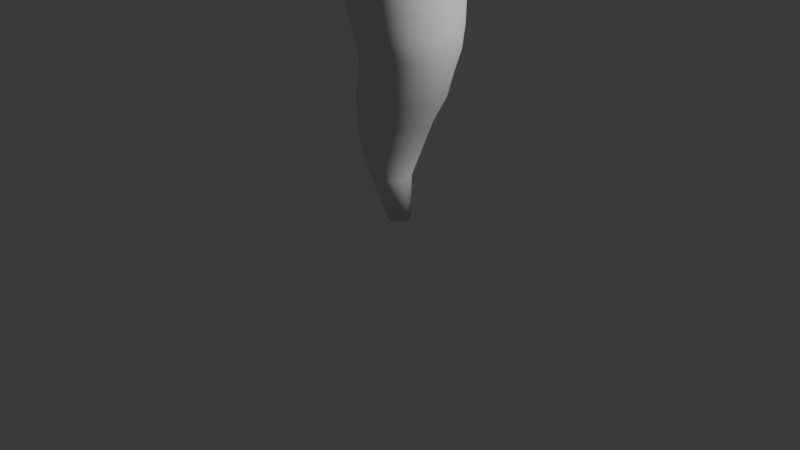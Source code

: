 # Source: tornado3D_1.blend  (saved by Blender 4.0.36; exported with 4.5.12 LTS)
import bpy
from mathutils import Matrix  # noqa: F401  (used for matrix-valued properties, if any)

bpy.ops.wm.read_factory_settings(use_empty=True)
scene = bpy.context.scene
scene.name = 'Scene'

# ---- collections
col_collection = bpy.data.collections.new('Collection'); scene.collection.children.link(col_collection)

# ---- world
world_world = bpy.data.worlds.new('World'); scene.world = world_world
world_world.use_nodes = True; world_world.node_tree.nodes.clear()
_N = world_world.node_tree.nodes; _L = world_world.node_tree.links
n0 = _N.new('ShaderNodeOutputWorld'); n0.name = 'World Output'; n0.location = (300, 300)
n1 = _N.new('ShaderNodeBackground'); n1.name = 'Background'; n1.location = (10, 300)
n1.inputs[0].default_value = (0.05088, 0.05088, 0.05088, 1.0)
_L.new(n1.outputs[0], n0.inputs[0])
n0.is_active_output = True
world_world.color = (0.05088, 0.05088, 0.05088)
world_world.use_sun_shadow = False
world_world.sun_shadow_jitter_overblur = 0.0

# ---- cameras
cam_camera = bpy.data.cameras.new('Camera')
cam_camera.clip_end = 100.0
cam_camera.ortho_scale = 7.314

# ---- lights
light_light = bpy.data.lights.new('Light', 'POINT')
light_light.transmission_factor = 0.0
light_light.use_soft_falloff = False
light_light.energy = 1000.0
light_light.shadow_soft_size = 0.1
light_light.shadow_maximum_resolution = 0.006
light_light.use_absolute_resolution = True

# ---- meshes
me_tornadobody = bpy.data.meshes.new('TornadoBody')
me_tornadobody.from_pydata([(4.132e-08, 0.1163, 0.01914), (-1.133e-08, 2.181, 6.57), (0.02269, 0.1141, 0.01914), (0.4255, 2.139, 6.57), (0.04451, 0.1075, 0.01914), (0.8347, 2.015, 6.57), (0.06462, 0.09672, 0.01914), (1.212, 1.814, 6.57), (0.08225, 0.08225, 0.01914), (1.542, 1.542, 6.57), (0.09672, 0.06462, 0.01914), (1.814, 1.212, 6.57), (0.1075, 0.04451, 0.01914), (2.015, 0.8347, 6.57), (0.1141, 0.02269, 0.01914), (2.139, 0.4255, 6.57), (0.1163, 2.328e-08, 0.01914), (2.181, -1.76e-08, 6.57), (0.1141, -0.02269, 0.01914), (2.139, -0.4255, 6.57), (0.1075, -0.04451, 0.01914), (2.015, -0.8347, 6.57), (0.09672, -0.06462, 0.01914), (1.814, -1.212, 6.57), (0.08225, -0.08225, 0.01914), (1.542, -1.542, 6.57), (0.06462, -0.09672, 0.01914), (1.212, -1.814, 6.57), (0.04451, -0.1075, 0.01914), (0.8347, -2.015, 6.57), (0.02269, -0.1141, 0.01914), (0.4255, -2.139, 6.57), (4.132e-08, -0.1163, 0.01914), (-1.133e-08, -2.181, 6.57), (-0.02269, -0.1141, 0.01914), (-0.4255, -2.139, 6.57), (-0.04451, -0.1075, 0.01914), (-0.8347, -2.015, 6.57), (-0.06462, -0.09672, 0.01914), (-1.212, -1.814, 6.57), (-0.08225, -0.08225, 0.01914), (-1.542, -1.542, 6.57), (-0.09672, -0.06462, 0.01914), (-1.814, -1.212, 6.57), (-0.1075, -0.04451, 0.01914), (-2.015, -0.8347, 6.57), (-0.1141, -0.02269, 0.01914), (-2.139, -0.4255, 6.57), (-0.1163, 2.328e-08, 0.01914), (-2.181, -1.76e-08, 6.57), (-0.1141, 0.02269, 0.01914), (-2.139, 0.4255, 6.57), (-0.1075, 0.04451, 0.01914), (-2.015, 0.8347, 6.57), (-0.09672, 0.06462, 0.01914), (-1.814, 1.212, 6.57), (-0.08225, 0.08225, 0.01914), (-1.542, 1.542, 6.57), (-0.06462, 0.09672, 0.01914), (-1.212, 1.814, 6.57), (-0.04451, 0.1075, 0.01914), (-0.8347, 2.015, 6.57), (-0.02269, 0.1141, 0.01914), (-0.4255, 2.139, 6.57), (0.1227, 0.5285, 2.049), (-0.1125, 0.7936, 3.704), (0.03902, 1.298, 5.137), (0.2923, 1.273, 5.137), (0.0423, 0.7783, 3.704), (0.2258, 0.5184, 2.049), (0.5358, 1.199, 5.137), (0.1912, 0.7331, 3.704), (0.3249, 0.4883, 2.049), (0.7602, 1.079, 5.137), (0.3284, 0.6598, 3.704), (0.4163, 0.4395, 2.049), (0.9569, 0.9179, 5.137), (0.4486, 0.5611, 3.704), (0.4964, 0.3737, 2.049), (1.118, 0.7212, 5.137), (0.5473, 0.4409, 3.704), (0.5621, 0.2936, 2.049), (1.238, 0.4968, 5.137), (0.6206, 0.3037, 3.704), (0.611, 0.2023, 2.049), (1.312, 0.2532, 5.137), (0.6658, 0.1548, 3.704), (0.6411, 0.1031, 2.049), (1.337, -4.442e-09, 5.137), (0.681, 3.185e-09, 3.704), (0.6512, 1.211e-09, 2.049), (1.312, -0.2532, 5.137), (0.6658, -0.1548, 3.704), (0.6411, -0.1031, 2.049), (1.238, -0.4968, 5.137), (0.6206, -0.3037, 3.704), (0.611, -0.2023, 2.049), (1.118, -0.7212, 5.137), (0.5473, -0.4409, 3.704), (0.5621, -0.2936, 2.049), (0.9569, -0.9179, 5.137), (0.4486, -0.5611, 3.704), (0.4964, -0.3737, 2.049), (0.7602, -1.079, 5.137), (0.3284, -0.6598, 3.704), (0.4163, -0.4395, 2.049), (0.5358, -1.199, 5.137), (0.1912, -0.7331, 3.704), (0.3249, -0.4883, 2.049), (0.2923, -1.273, 5.137), (0.0423, -0.7783, 3.704), (0.2258, -0.5184, 2.049), (0.03902, -1.298, 5.137), (-0.1125, -0.7936, 3.704), (0.1227, -0.5285, 2.049), (-0.2142, -1.273, 5.137), (-0.2673, -0.7783, 3.704), (0.01958, -0.5184, 2.049), (-0.4577, -1.199, 5.137), (-0.4162, -0.7331, 3.704), (-0.07957, -0.4883, 2.049), (-0.6822, -1.079, 5.137), (-0.5534, -0.6598, 3.704), (-0.1709, -0.4395, 2.049), (-0.8789, -0.9179, 5.137), (-0.6736, -0.5611, 3.704), (-0.251, -0.3737, 2.049), (-1.04, -0.7212, 5.137), (-0.7723, -0.4409, 3.704), (-0.3168, -0.2936, 2.049), (-1.16, -0.4968, 5.137), (-0.8457, -0.3037, 3.704), (-0.3656, -0.2023, 2.049), (-1.234, -0.2532, 5.137), (-0.8908, -0.1548, 3.704), (-0.3957, -0.1031, 2.049), (-1.259, -4.442e-09, 5.137), (-0.9061, 3.185e-09, 3.704), (-0.4058, 1.211e-09, 2.049), (-1.234, 0.2532, 5.137), (-0.8908, 0.1548, 3.704), (-0.3957, 0.1031, 2.049), (-1.16, 0.4968, 5.137), (-0.8457, 0.3037, 3.704), (-0.3656, 0.2023, 2.049), (-1.04, 0.7212, 5.137), (-0.7723, 0.4409, 3.704), (-0.3168, 0.2936, 2.049), (-0.8789, 0.9179, 5.137), (-0.6736, 0.5611, 3.704), (-0.251, 0.3737, 2.049), (-0.6822, 1.079, 5.137), (-0.5534, 0.6598, 3.704), (-0.1709, 0.4395, 2.049), (-0.4577, 1.199, 5.137), (-0.4162, 0.7331, 3.704), (-0.07957, 0.4883, 2.049), (-0.2142, 1.273, 5.137), (-0.2673, 0.7783, 3.704), (0.01958, 0.5184, 2.049), (0.02275, 0.3691, 1.081), (0.09335, 0.3477, 1.081), (0.1584, 0.3129, 1.081), (0.2155, 0.2661, 1.081), (0.2623, 0.2091, 1.081), (0.297, 0.144, 1.081), (0.3185, 0.07343, 1.081), (0.3257, -3.509e-08, 1.081), (0.3185, -0.07343, 1.081), (0.297, -0.144, 1.081), (0.2623, -0.2091, 1.081), (0.2155, -0.2661, 1.081), (0.1584, -0.3129, 1.081), (0.09335, -0.3477, 1.081), (0.02275, -0.3691, 1.081), (-0.05068, -0.3764, 1.081), (-0.1241, -0.3691, 1.081), (-0.1947, -0.3477, 1.081), (-0.2598, -0.3129, 1.081), (-0.3168, -0.2661, 1.081), (-0.3636, -0.2091, 1.081), (-0.3984, -0.144, 1.081), (-0.4198, -0.07343, 1.081), (-0.427, -3.509e-08, 1.081), (-0.4198, 0.07343, 1.081), (-0.3984, 0.144, 1.081), (-0.3636, 0.2091, 1.081), (-0.3168, 0.2661, 1.081), (-0.2598, 0.3129, 1.081), (-0.1947, 0.3477, 1.081), (-0.1241, 0.3691, 1.081), (-0.05068, 0.3764, 1.081), (0.1119, 0.4502, 1.621), (0.1997, 0.4416, 1.621), (0.2842, 0.416, 1.621), (0.362, 0.3744, 1.621), (0.4302, 0.3184, 1.621), (0.4862, 0.2501, 1.621), (0.5278, 0.1723, 1.621), (0.5534, 0.08784, 1.621), (0.5621, -5.138e-09, 1.621), (0.5534, -0.08784, 1.621), (0.5278, -0.1723, 1.621), (0.4862, -0.2501, 1.621), (0.4302, -0.3184, 1.621), (0.362, -0.3744, 1.621), (0.2842, -0.416, 1.621), (0.1997, -0.4416, 1.621), (0.1119, -0.4502, 1.621), (0.02401, -0.4416, 1.621), (-0.06045, -0.416, 1.621), (-0.1383, -0.3744, 1.621), (-0.2065, -0.3184, 1.621), (-0.2625, -0.2501, 1.621), (-0.3041, -0.1723, 1.621), (-0.3297, -0.08784, 1.621), (-0.3384, -5.138e-09, 1.621), (-0.3297, 0.08784, 1.621), (-0.3041, 0.1723, 1.621), (-0.2625, 0.2501, 1.621), (-0.2065, 0.3184, 1.621), (-0.1383, 0.3744, 1.621), (-0.06045, 0.416, 1.621), (0.02401, 0.4416, 1.621), (0.003498, 0.6677, 2.869), (0.1338, 0.6549, 2.869), (0.259, 0.6169, 2.869), (0.3745, 0.5552, 2.869), (0.4756, 0.4721, 2.869), (0.5587, 0.371, 2.869), (0.6204, 0.2555, 2.869), (0.6584, 0.1303, 2.869), (0.6712, -4.582e-10, 2.869), (0.6584, -0.1303, 2.869), (0.6204, -0.2555, 2.869), (0.5587, -0.371, 2.869), (0.4756, -0.4721, 2.869), (0.3745, -0.5552, 2.869), (0.259, -0.6169, 2.869), (0.1338, -0.6549, 2.869), (0.003498, -0.6677, 2.869), (-0.1268, -0.6549, 2.869), (-0.252, -0.6169, 2.869), (-0.3675, -0.5552, 2.869), (-0.4686, -0.4721, 2.869), (-0.5517, -0.371, 2.869), (-0.6134, -0.2555, 2.869), (-0.6514, -0.1303, 2.869), (-0.6642, -4.582e-10, 2.869), (-0.6514, 0.1303, 2.869), (-0.6134, 0.2555, 2.869), (-0.5517, 0.371, 2.869), (-0.4686, 0.4721, 2.869), (-0.3675, 0.5552, 2.869), (-0.252, 0.6169, 2.869), (-0.1268, 0.6549, 2.869), (-0.1125, 0.9289, 4.421), (0.06871, 0.9111, 4.421), (0.243, 0.8582, 4.421), (0.4036, 0.7724, 4.421), (0.5443, 0.6569, 4.421), (0.6599, 0.5161, 4.421), (0.7457, 0.3555, 4.421), (0.7986, 0.1812, 4.421), (0.8164, 2.122e-09, 4.421), (0.7986, -0.1812, 4.421), (0.7457, -0.3555, 4.421), (0.6599, -0.5161, 4.421), (0.5443, -0.6569, 4.421), (0.4036, -0.7724, 4.421), (0.243, -0.8582, 4.421), (0.06871, -0.9111, 4.421), (-0.1125, -0.9289, 4.421), (-0.2937, -0.9111, 4.421), (-0.468, -0.8582, 4.421), (-0.6286, -0.7724, 4.421), (-0.7694, -0.6569, 4.421), (-0.8849, -0.5161, 4.421), (-0.9707, -0.3555, 4.421), (-1.024, -0.1812, 4.421), (-1.041, 2.122e-09, 4.421), (-1.024, 0.1812, 4.421), (-0.9707, 0.3555, 4.421), (-0.8849, 0.5161, 4.421), (-0.7694, 0.6569, 4.421), (-0.6286, 0.7724, 4.421), (-0.468, 0.8582, 4.421), (-0.2937, 0.9111, 4.421), (3.643e-09, 1.061, 4.779), (0.207, 1.041, 4.779), (0.4061, 0.9803, 4.779), (0.5895, 0.8823, 4.779), (0.7503, 0.7503, 4.779), (0.8823, 0.5895, 4.779), (0.9803, 0.4061, 4.779), (1.041, 0.207, 4.779), (1.061, -2.085e-09, 4.779), (1.041, -0.207, 4.779), (0.9803, -0.4061, 4.779), (0.8823, -0.5895, 4.779), (0.7503, -0.7503, 4.779), (0.5895, -0.8823, 4.779), (0.4061, -0.9803, 4.779), (0.207, -1.041, 4.779), (3.643e-09, -1.061, 4.779), (-0.207, -1.041, 4.779), (-0.4061, -0.9803, 4.779), (-0.5895, -0.8823, 4.779), (-0.7503, -0.7503, 4.779), (-0.8823, -0.5895, 4.779), (-0.9803, -0.4061, 4.779), (-1.041, -0.207, 4.779), (-1.061, -2.085e-09, 4.779), (-1.041, 0.207, 4.779), (-0.9803, 0.4061, 4.779), (-0.8823, 0.5895, 4.779), (-0.7503, 0.7503, 4.779), (-0.5895, 0.8823, 4.779), (-0.4061, 0.9803, 4.779), (-0.207, 1.041, 4.779), (0.0211, 0.8079, 4.062), (0.1756, 0.761, 4.062), (0.318, 0.6849, 4.062), (0.4429, 0.5825, 4.062), (0.5453, 0.4576, 4.062), (0.6214, 0.3152, 4.062), (0.6683, 0.1607, 4.062), (0.6841, 1.766e-09, 4.062), (0.6683, -0.1607, 4.062), (0.6214, -0.3152, 4.062), (0.5453, -0.4576, 4.062), (0.4429, -0.5825, 4.062), (0.318, -0.6849, 4.062), (0.1756, -0.761, 4.062), (0.0211, -0.8079, 4.062), (-0.1396, -0.8237, 4.062), (-0.3003, -0.8079, 4.062), (-0.4548, -0.761, 4.062), (-0.5972, -0.6849, 4.062), (-0.7221, -0.5825, 4.062), (-0.8245, -0.4576, 4.062), (-0.9006, -0.3152, 4.062), (-0.9475, -0.1607, 4.062), (-0.9633, 1.766e-09, 4.062), (-0.9475, 0.1607, 4.062), (-0.9006, 0.3152, 4.062), (-0.8245, 0.4576, 4.062), (-0.7221, 0.5825, 4.062), (-0.5972, 0.6849, 4.062), (-0.4548, 0.761, 4.062), (-0.3003, 0.8079, 4.062), (-0.1396, 0.8237, 4.062), (-0.04063, 0.7234, 3.346), (0.1005, 0.7095, 3.346), (0.2362, 0.6683, 3.346), (0.3613, 0.6015, 3.346), (0.4709, 0.5115, 3.346), (0.5608, 0.4019, 3.346), (0.6277, 0.2768, 3.346), (0.6689, 0.1411, 3.346), (0.6828, 3.286e-09, 3.346), (0.6689, -0.1411, 3.346), (0.6277, -0.2768, 3.346), (0.5608, -0.4019, 3.346), (0.4709, -0.5115, 3.346), (0.3613, -0.6015, 3.346), (0.2362, -0.6683, 3.346), (0.1005, -0.7095, 3.346), (-0.04063, -0.7234, 3.346), (-0.1818, -0.7095, 3.346), (-0.3175, -0.6683, 3.346), (-0.4425, -0.6015, 3.346), (-0.5521, -0.5115, 3.346), (-0.6421, -0.4019, 3.346), (-0.709, -0.2768, 3.346), (-0.7501, -0.1411, 3.346), (-0.764, 3.286e-09, 3.346), (-0.7501, 0.1411, 3.346), (-0.709, 0.2768, 3.346), (-0.6421, 0.4019, 3.346), (-0.5521, 0.5115, 3.346), (-0.4425, 0.6015, 3.346), (-0.3175, 0.6683, 3.346), (-0.1818, 0.7095, 3.346), (0.1701, 0.5759, 2.439), (0.2802, 0.5425, 2.439), (0.3817, 0.4882, 2.439), (0.4707, 0.4152, 2.439), (0.5437, 0.3262, 2.439), (0.598, 0.2247, 2.439), (0.6314, 0.1145, 2.439), (0.6427, 1.334e-09, 2.439), (0.6314, -0.1145, 2.439), (0.598, -0.2247, 2.439), (0.5437, -0.3262, 2.439), (0.4707, -0.4152, 2.439), (0.3817, -0.4882, 2.439), (0.2802, -0.5425, 2.439), (0.1701, -0.5759, 2.439), (0.05551, -0.5871, 2.439), (-0.05904, -0.5759, 2.439), (-0.1692, -0.5425, 2.439), (-0.2707, -0.4882, 2.439), (-0.3597, -0.4152, 2.439), (-0.4327, -0.3262, 2.439), (-0.4869, -0.2247, 2.439), (-0.5204, -0.1145, 2.439), (-0.5316, 1.334e-09, 2.439), (-0.5204, 0.1145, 2.439), (-0.4869, 0.2247, 2.439), (-0.4327, 0.3262, 2.439), (-0.3597, 0.4152, 2.439), (-0.2707, 0.4882, 2.439), (-0.1692, 0.5425, 2.439), (-0.05904, 0.5759, 2.439), (0.05551, 0.5871, 2.439), (0.07349, 1.691, 5.853), (0.4034, 1.659, 5.853), (0.7207, 1.562, 5.853), (1.013, 1.406, 5.853), (1.269, 1.196, 5.853), (1.48, 0.9396, 5.853), (1.636, 0.6472, 5.853), (1.732, 0.3299, 5.853), (1.765, -1.454e-08, 5.853), (1.732, -0.3299, 5.853), (1.636, -0.6472, 5.853), (1.48, -0.9396, 5.853), (1.269, -1.196, 5.853), (1.013, -1.406, 5.853), (0.7207, -1.562, 5.853), (0.4034, -1.659, 5.853), (0.07349, -1.691, 5.853), (-0.2564, -1.659, 5.853), (-0.5737, -1.562, 5.853), (-0.8661, -1.406, 5.853), (-1.122, -1.196, 5.853), (-1.333, -0.9396, 5.853), (-1.489, -0.6472, 5.853), (-1.585, -0.3299, 5.853), (-1.618, -1.454e-08, 5.853), (-1.585, 0.3299, 5.853), (-1.489, 0.6472, 5.853), (-1.333, 0.9396, 5.853), (-1.122, 1.196, 5.853), (-0.8661, 1.406, 5.853), (-0.5737, 1.562, 5.853), (-0.2564, 1.659, 5.853), (0.122, 0.4324, 1.351), (0.2047, 0.4073, 1.351), (0.2809, 0.3666, 1.351), (0.3477, 0.3117, 1.351), (0.4026, 0.2449, 1.351), (0.4433, 0.1687, 1.351), (0.4684, 0.08601, 1.351), (0.4769, -2.026e-08, 1.351), (0.4684, -0.08601, 1.351), (0.4433, -0.1687, 1.351), (0.4026, -0.2449, 1.351), (0.3477, -0.3117, 1.351), (0.2809, -0.3666, 1.351), (0.2047, -0.4073, 1.351), (0.122, -0.4324, 1.351), (0.036, -0.4409, 1.351), (-0.05, -0.4324, 1.351), (-0.1327, -0.4073, 1.351), (-0.2089, -0.3666, 1.351), (-0.2757, -0.3117, 1.351), (-0.3306, -0.2449, 1.351), (-0.3713, -0.1687, 1.351), (-0.3964, -0.08601, 1.351), (-0.4049, -2.026e-08, 1.351), (-0.3964, 0.08601, 1.351), (-0.3713, 0.1687, 1.351), (-0.3306, 0.2449, 1.351), (-0.2757, 0.3117, 1.351), (-0.2089, 0.3666, 1.351), (-0.1327, 0.4073, 1.351), (-0.05, 0.4324, 1.351), (0.036, 0.4409, 1.351), (0.1421, 0.4896, 1.835), (0.2376, 0.4802, 1.835), (0.3295, 0.4523, 1.835), (0.4141, 0.4071, 1.835), (0.4883, 0.3462, 1.835), (0.5492, 0.272, 1.835), (0.5944, 0.1874, 1.835), (0.6223, 0.09551, 1.835), (0.6317, -1.729e-09, 1.835), (0.6223, -0.09551, 1.835), (0.5944, -0.1874, 1.835), (0.5492, -0.272, 1.835), (0.4883, -0.3462, 1.835), (0.4141, -0.4071, 1.835), (0.3295, -0.4523, 1.835), (0.2376, -0.4802, 1.835), (0.1421, -0.4896, 1.835), (0.04659, -0.4802, 1.835), (-0.04525, -0.4523, 1.835), (-0.1299, -0.4071, 1.835), (-0.2041, -0.3462, 1.835), (-0.265, -0.272, 1.835), (-0.3102, -0.1874, 1.835), (-0.3381, -0.09551, 1.835), (-0.3475, -1.729e-09, 1.835), (-0.3381, 0.09551, 1.835), (-0.3102, 0.1874, 1.835), (-0.265, 0.272, 1.835), (-0.2041, 0.3462, 1.835), (-0.1299, 0.4071, 1.835), (-0.04525, 0.4523, 1.835), (0.04659, 0.4802, 1.835), (-0.075, 0.2046, 0.4633), (-0.03587, 0.1927, 0.4633), (0.000193, 0.1734, 0.4633), (0.0318, 0.1475, 0.4633), (0.05774, 0.1159, 0.4633), (0.07702, 0.07982, 0.4633), (0.08889, 0.04069, 0.4633), (0.09289, -1.027e-08, 0.4633), (0.08889, -0.04069, 0.4633), (0.07702, -0.07982, 0.4633), (0.05774, -0.1159, 0.4633), (0.0318, -0.1475, 0.4633), (0.000193, -0.1734, 0.4633), (-0.03587, -0.1927, 0.4633), (-0.075, -0.2046, 0.4633), (-0.1157, -0.2086, 0.4633), (-0.1564, -0.2046, 0.4633), (-0.1955, -0.1927, 0.4633), (-0.2316, -0.1734, 0.4633), (-0.2632, -0.1475, 0.4633), (-0.2891, -0.1159, 0.4633), (-0.3084, -0.07982, 0.4633), (-0.3203, -0.04069, 0.4633), (-0.3243, -1.027e-08, 0.4633), (-0.3203, 0.04069, 0.4633), (-0.3084, 0.07982, 0.4633), (-0.2891, 0.1159, 0.4633), (-0.2632, 0.1475, 0.4633), (-0.2316, 0.1734, 0.4633), (-0.1955, 0.1927, 0.4633), (-0.1564, 0.2046, 0.4633), (-0.1157, 0.2086, 0.4633), (-0.09402, 0.3198, 0.8253), (-0.03164, 0.3136, 0.8253), (0.02835, 0.2954, 0.8253), (0.08363, 0.2659, 0.8253), (0.1321, 0.2261, 0.8253), (0.1719, 0.1776, 0.8253), (0.2014, 0.1224, 0.8253), (0.2196, 0.06238, 0.8253), (0.2257, -2.171e-08, 0.8253), (0.2196, -0.06238, 0.8253), (0.2014, -0.1224, 0.8253), (0.1719, -0.1776, 0.8253), (0.1321, -0.2261, 0.8253), (0.08363, -0.2659, 0.8253), (0.02835, -0.2954, 0.8253), (-0.03164, -0.3136, 0.8253), (-0.09402, -0.3198, 0.8253), (-0.1564, -0.3136, 0.8253), (-0.2164, -0.2954, 0.8253), (-0.2717, -0.2659, 0.8253), (-0.3201, -0.2261, 0.8253), (-0.3599, -0.1776, 0.8253), (-0.3894, -0.1224, 0.8253), (-0.4076, -0.06238, 0.8253), (-0.4138, -2.171e-08, 0.8253), (-0.4076, 0.06238, 0.8253), (-0.3894, 0.1224, 0.8253), (-0.3599, 0.1776, 0.8253), (-0.3201, 0.2261, 0.8253), (-0.2717, 0.2659, 0.8253), (-0.2164, 0.2954, 0.8253), (-0.1564, 0.3136, 0.8253)], [], [(416, 1, 3, 417), (417, 3, 5, 418), (418, 5, 7, 419), (419, 7, 9, 420), (420, 9, 11, 421), (421, 11, 13, 422), (422, 13, 15, 423), (423, 15, 17, 424), (424, 17, 19, 425), (425, 19, 21, 426), (426, 21, 23, 427), (427, 23, 25, 428), (428, 25, 27, 429), (429, 27, 29, 430), (430, 29, 31, 431), (431, 31, 33, 432), (432, 33, 35, 433), (433, 35, 37, 434), (434, 37, 39, 435), (435, 39, 41, 436), (436, 41, 43, 437), (437, 43, 45, 438), (438, 45, 47, 439), (439, 47, 49, 440), (440, 49, 51, 441), (441, 51, 53, 442), (442, 53, 55, 443), (443, 55, 57, 444), (444, 57, 59, 445), (445, 59, 61, 446), (446, 61, 63, 447), (447, 63, 1, 416), (511, 159, 64, 480), (383, 158, 65, 352), (319, 157, 66, 288), (510, 156, 159, 511), (382, 155, 158, 383), (318, 154, 157, 319), (509, 153, 156, 510), (381, 152, 155, 382), (317, 151, 154, 318), (508, 150, 153, 509), (380, 149, 152, 381), (316, 148, 151, 317), (507, 147, 150, 508), (379, 146, 149, 380), (315, 145, 148, 316), (506, 144, 147, 507), (378, 143, 146, 379), (314, 142, 145, 315), (505, 141, 144, 506), (377, 140, 143, 378), (313, 139, 142, 314), (504, 138, 141, 505), (376, 137, 140, 377), (312, 136, 139, 313), (503, 135, 138, 504), (375, 134, 137, 376), (311, 133, 136, 312), (502, 132, 135, 503), (374, 131, 134, 375), (310, 130, 133, 311), (501, 129, 132, 502), (373, 128, 131, 374), (309, 127, 130, 310), (500, 126, 129, 501), (372, 125, 128, 373), (308, 124, 127, 309), (499, 123, 126, 500), (371, 122, 125, 372), (307, 121, 124, 308), (498, 120, 123, 499), (370, 119, 122, 371), (306, 118, 121, 307), (497, 117, 120, 498), (369, 116, 119, 370), (305, 115, 118, 306), (496, 114, 117, 497), (368, 113, 116, 369), (304, 112, 115, 305), (495, 111, 114, 496), (367, 110, 113, 368), (303, 109, 112, 304), (494, 108, 111, 495), (366, 107, 110, 367), (302, 106, 109, 303), (493, 105, 108, 494), (365, 104, 107, 366), (301, 103, 106, 302), (492, 102, 105, 493), (364, 101, 104, 365), (300, 100, 103, 301), (491, 99, 102, 492), (363, 98, 101, 364), (299, 97, 100, 300), (490, 96, 99, 491), (362, 95, 98, 363), (298, 94, 97, 299), (489, 93, 96, 490), (361, 92, 95, 362), (297, 91, 94, 298), (488, 90, 93, 489), (360, 89, 92, 361), (296, 88, 91, 297), (487, 87, 90, 488), (359, 86, 89, 360), (295, 85, 88, 296), (486, 84, 87, 487), (358, 83, 86, 359), (294, 82, 85, 295), (485, 81, 84, 486), (357, 80, 83, 358), (293, 79, 82, 294), (484, 78, 81, 485), (356, 77, 80, 357), (292, 76, 79, 293), (483, 75, 78, 484), (355, 74, 77, 356), (291, 73, 76, 292), (482, 72, 75, 483), (354, 71, 74, 355), (290, 70, 73, 291), (481, 69, 72, 482), (353, 68, 71, 354), (289, 67, 70, 290), (480, 64, 69, 481), (352, 65, 68, 353), (288, 66, 67, 289), (544, 191, 160, 545), (545, 160, 161, 546), (546, 161, 162, 547), (547, 162, 163, 548), (548, 163, 164, 549), (549, 164, 165, 550), (550, 165, 166, 551), (551, 166, 167, 552), (552, 167, 168, 553), (553, 168, 169, 554), (554, 169, 170, 555), (555, 170, 171, 556), (556, 171, 172, 557), (557, 172, 173, 558), (558, 173, 174, 559), (559, 174, 175, 560), (560, 175, 176, 561), (561, 176, 177, 562), (562, 177, 178, 563), (563, 178, 179, 564), (564, 179, 180, 565), (565, 180, 181, 566), (566, 181, 182, 567), (567, 182, 183, 568), (568, 183, 184, 569), (569, 184, 185, 570), (570, 185, 186, 571), (571, 186, 187, 572), (572, 187, 188, 573), (573, 188, 189, 574), (574, 189, 190, 575), (575, 190, 191, 544), (479, 192, 193, 448), (448, 193, 194, 449), (449, 194, 195, 450), (450, 195, 196, 451), (451, 196, 197, 452), (452, 197, 198, 453), (453, 198, 199, 454), (454, 199, 200, 455), (455, 200, 201, 456), (456, 201, 202, 457), (457, 202, 203, 458), (458, 203, 204, 459), (459, 204, 205, 460), (460, 205, 206, 461), (461, 206, 207, 462), (462, 207, 208, 463), (463, 208, 209, 464), (464, 209, 210, 465), (465, 210, 211, 466), (466, 211, 212, 467), (467, 212, 213, 468), (468, 213, 214, 469), (469, 214, 215, 470), (470, 215, 216, 471), (471, 216, 217, 472), (472, 217, 218, 473), (473, 218, 219, 474), (474, 219, 220, 475), (475, 220, 221, 476), (476, 221, 222, 477), (477, 222, 223, 478), (478, 223, 192, 479), (415, 224, 225, 384), (384, 225, 226, 385), (385, 226, 227, 386), (386, 227, 228, 387), (387, 228, 229, 388), (388, 229, 230, 389), (389, 230, 231, 390), (390, 231, 232, 391), (391, 232, 233, 392), (392, 233, 234, 393), (393, 234, 235, 394), (394, 235, 236, 395), (395, 236, 237, 396), (396, 237, 238, 397), (397, 238, 239, 398), (398, 239, 240, 399), (399, 240, 241, 400), (400, 241, 242, 401), (401, 242, 243, 402), (402, 243, 244, 403), (403, 244, 245, 404), (404, 245, 246, 405), (405, 246, 247, 406), (406, 247, 248, 407), (407, 248, 249, 408), (408, 249, 250, 409), (409, 250, 251, 410), (410, 251, 252, 411), (411, 252, 253, 412), (412, 253, 254, 413), (413, 254, 255, 414), (414, 255, 224, 415), (351, 256, 257, 320), (320, 257, 258, 321), (321, 258, 259, 322), (322, 259, 260, 323), (323, 260, 261, 324), (324, 261, 262, 325), (325, 262, 263, 326), (326, 263, 264, 327), (327, 264, 265, 328), (328, 265, 266, 329), (329, 266, 267, 330), (330, 267, 268, 331), (331, 268, 269, 332), (332, 269, 270, 333), (333, 270, 271, 334), (334, 271, 272, 335), (335, 272, 273, 336), (336, 273, 274, 337), (337, 274, 275, 338), (338, 275, 276, 339), (339, 276, 277, 340), (340, 277, 278, 341), (341, 278, 279, 342), (342, 279, 280, 343), (343, 280, 281, 344), (344, 281, 282, 345), (345, 282, 283, 346), (346, 283, 284, 347), (347, 284, 285, 348), (348, 285, 286, 349), (349, 286, 287, 350), (350, 287, 256, 351), (256, 288, 289, 257), (257, 289, 290, 258), (258, 290, 291, 259), (259, 291, 292, 260), (260, 292, 293, 261), (261, 293, 294, 262), (262, 294, 295, 263), (263, 295, 296, 264), (264, 296, 297, 265), (265, 297, 298, 266), (266, 298, 299, 267), (267, 299, 300, 268), (268, 300, 301, 269), (269, 301, 302, 270), (270, 302, 303, 271), (271, 303, 304, 272), (272, 304, 305, 273), (273, 305, 306, 274), (274, 306, 307, 275), (275, 307, 308, 276), (276, 308, 309, 277), (277, 309, 310, 278), (278, 310, 311, 279), (279, 311, 312, 280), (280, 312, 313, 281), (281, 313, 314, 282), (282, 314, 315, 283), (283, 315, 316, 284), (284, 316, 317, 285), (285, 317, 318, 286), (286, 318, 319, 287), (287, 319, 288, 256), (158, 350, 351, 65), (155, 349, 350, 158), (152, 348, 349, 155), (149, 347, 348, 152), (146, 346, 347, 149), (143, 345, 346, 146), (140, 344, 345, 143), (137, 343, 344, 140), (134, 342, 343, 137), (131, 341, 342, 134), (128, 340, 341, 131), (125, 339, 340, 128), (122, 338, 339, 125), (119, 337, 338, 122), (116, 336, 337, 119), (113, 335, 336, 116), (110, 334, 335, 113), (107, 333, 334, 110), (104, 332, 333, 107), (101, 331, 332, 104), (98, 330, 331, 101), (95, 329, 330, 98), (92, 328, 329, 95), (89, 327, 328, 92), (86, 326, 327, 89), (83, 325, 326, 86), (80, 324, 325, 83), (77, 323, 324, 80), (74, 322, 323, 77), (71, 321, 322, 74), (68, 320, 321, 71), (65, 351, 320, 68), (224, 352, 353, 225), (225, 353, 354, 226), (226, 354, 355, 227), (227, 355, 356, 228), (228, 356, 357, 229), (229, 357, 358, 230), (230, 358, 359, 231), (231, 359, 360, 232), (232, 360, 361, 233), (233, 361, 362, 234), (234, 362, 363, 235), (235, 363, 364, 236), (236, 364, 365, 237), (237, 365, 366, 238), (238, 366, 367, 239), (239, 367, 368, 240), (240, 368, 369, 241), (241, 369, 370, 242), (242, 370, 371, 243), (243, 371, 372, 244), (244, 372, 373, 245), (245, 373, 374, 246), (246, 374, 375, 247), (247, 375, 376, 248), (248, 376, 377, 249), (249, 377, 378, 250), (250, 378, 379, 251), (251, 379, 380, 252), (252, 380, 381, 253), (253, 381, 382, 254), (254, 382, 383, 255), (255, 383, 352, 224), (159, 414, 415, 64), (156, 413, 414, 159), (153, 412, 413, 156), (150, 411, 412, 153), (147, 410, 411, 150), (144, 409, 410, 147), (141, 408, 409, 144), (138, 407, 408, 141), (135, 406, 407, 138), (132, 405, 406, 135), (129, 404, 405, 132), (126, 403, 404, 129), (123, 402, 403, 126), (120, 401, 402, 123), (117, 400, 401, 120), (114, 399, 400, 117), (111, 398, 399, 114), (108, 397, 398, 111), (105, 396, 397, 108), (102, 395, 396, 105), (99, 394, 395, 102), (96, 393, 394, 99), (93, 392, 393, 96), (90, 391, 392, 93), (87, 390, 391, 90), (84, 389, 390, 87), (81, 388, 389, 84), (78, 387, 388, 81), (75, 386, 387, 78), (72, 385, 386, 75), (69, 384, 385, 72), (64, 415, 384, 69), (157, 447, 416, 66), (154, 446, 447, 157), (151, 445, 446, 154), (148, 444, 445, 151), (145, 443, 444, 148), (142, 442, 443, 145), (139, 441, 442, 142), (136, 440, 441, 139), (133, 439, 440, 136), (130, 438, 439, 133), (127, 437, 438, 130), (124, 436, 437, 127), (121, 435, 436, 124), (118, 434, 435, 121), (115, 433, 434, 118), (112, 432, 433, 115), (109, 431, 432, 112), (106, 430, 431, 109), (103, 429, 430, 106), (100, 428, 429, 103), (97, 427, 428, 100), (94, 426, 427, 97), (91, 425, 426, 94), (88, 424, 425, 91), (85, 423, 424, 88), (82, 422, 423, 85), (79, 421, 422, 82), (76, 420, 421, 79), (73, 419, 420, 76), (70, 418, 419, 73), (67, 417, 418, 70), (66, 416, 417, 67), (190, 478, 479, 191), (189, 477, 478, 190), (188, 476, 477, 189), (187, 475, 476, 188), (186, 474, 475, 187), (185, 473, 474, 186), (184, 472, 473, 185), (183, 471, 472, 184), (182, 470, 471, 183), (181, 469, 470, 182), (180, 468, 469, 181), (179, 467, 468, 180), (178, 466, 467, 179), (177, 465, 466, 178), (176, 464, 465, 177), (175, 463, 464, 176), (174, 462, 463, 175), (173, 461, 462, 174), (172, 460, 461, 173), (171, 459, 460, 172), (170, 458, 459, 171), (169, 457, 458, 170), (168, 456, 457, 169), (167, 455, 456, 168), (166, 454, 455, 167), (165, 453, 454, 166), (164, 452, 453, 165), (163, 451, 452, 164), (162, 450, 451, 163), (161, 449, 450, 162), (160, 448, 449, 161), (191, 479, 448, 160), (192, 480, 481, 193), (193, 481, 482, 194), (194, 482, 483, 195), (195, 483, 484, 196), (196, 484, 485, 197), (197, 485, 486, 198), (198, 486, 487, 199), (199, 487, 488, 200), (200, 488, 489, 201), (201, 489, 490, 202), (202, 490, 491, 203), (203, 491, 492, 204), (204, 492, 493, 205), (205, 493, 494, 206), (206, 494, 495, 207), (207, 495, 496, 208), (208, 496, 497, 209), (209, 497, 498, 210), (210, 498, 499, 211), (211, 499, 500, 212), (212, 500, 501, 213), (213, 501, 502, 214), (214, 502, 503, 215), (215, 503, 504, 216), (216, 504, 505, 217), (217, 505, 506, 218), (218, 506, 507, 219), (219, 507, 508, 220), (220, 508, 509, 221), (221, 509, 510, 222), (222, 510, 511, 223), (223, 511, 480, 192), (62, 542, 543, 0), (60, 541, 542, 62), (58, 540, 541, 60), (56, 539, 540, 58), (54, 538, 539, 56), (52, 537, 538, 54), (50, 536, 537, 52), (48, 535, 536, 50), (46, 534, 535, 48), (44, 533, 534, 46), (42, 532, 533, 44), (40, 531, 532, 42), (38, 530, 531, 40), (36, 529, 530, 38), (34, 528, 529, 36), (32, 527, 528, 34), (30, 526, 527, 32), (28, 525, 526, 30), (26, 524, 525, 28), (24, 523, 524, 26), (22, 522, 523, 24), (20, 521, 522, 22), (18, 520, 521, 20), (16, 519, 520, 18), (14, 518, 519, 16), (12, 517, 518, 14), (10, 516, 517, 12), (8, 515, 516, 10), (6, 514, 515, 8), (4, 513, 514, 6), (2, 512, 513, 4), (0, 543, 512, 2), (542, 575, 544, 543), (541, 574, 575, 542), (540, 573, 574, 541), (539, 572, 573, 540), (538, 571, 572, 539), (537, 570, 571, 538), (536, 569, 570, 537), (535, 568, 569, 536), (534, 567, 568, 535), (533, 566, 567, 534), (532, 565, 566, 533), (531, 564, 565, 532), (530, 563, 564, 531), (529, 562, 563, 530), (528, 561, 562, 529), (527, 560, 561, 528), (526, 559, 560, 527), (525, 558, 559, 526), (524, 557, 558, 525), (523, 556, 557, 524), (522, 555, 556, 523), (521, 554, 555, 522), (520, 553, 554, 521), (519, 552, 553, 520), (518, 551, 552, 519), (517, 550, 551, 518), (516, 549, 550, 517), (515, 548, 549, 516), (514, 547, 548, 515), (513, 546, 547, 514), (512, 545, 546, 513), (543, 544, 545, 512)])
me_tornadobody.polygons.foreach_set('use_smooth', [True] * 544)
_uv = me_tornadobody.uv_layers.new(name='UVMap')
_uv.uv.foreach_set('vector', [1.0, 0.875, 1.0, 1.0, 0.9688, 1.0, 0.9688, 0.875, 0.9688, 0.875, 0.9688, 1.0, 0.9375, 1.0, 0.9375, 0.875, 0.9375, 0.875, 0.9375, 1.0, 0.9062, 1.0, 0.9062, 0.875, 0.9062, 0.875, 0.9062, 1.0, 0.875, 1.0, 0.875, 0.875, 0.875, 0.875, 0.875, 1.0, 0.8438, 1.0, 0.8438, 0.875, 0.8438, 0.875, 0.8438, 1.0, 0.8125, 1.0, 0.8125, 0.875, 0.8125, 0.875, 0.8125, 1.0, 0.7812, 1.0, 0.7812, 0.875, 0.7812, 0.875, 0.7812, 1.0, 0.75, 1.0, 0.75, 0.875, 0.75, 0.875, 0.75, 1.0, 0.7188, 1.0, 0.7188, 0.875, 0.7188, 0.875, 0.7188, 1.0, 0.6875, 1.0, 0.6875, 0.875, 0.6875, 0.875, 0.6875, 1.0, 0.6562, 1.0, 0.6562, 0.875, 0.6562, 0.875, 0.6562, 1.0, 0.625, 1.0, 0.625, 0.875, 0.625, 0.875, 0.625, 1.0, 0.5938, 1.0, 0.5938, 0.875, 0.5938, 0.875, 0.5938, 1.0, 0.5625, 1.0, 0.5625, 0.875, 0.5625, 0.875, 0.5625, 1.0, 0.5312, 1.0, 0.5312, 0.875, 0.5312, 0.875, 0.5312, 1.0, 0.5, 1.0, 0.5, 0.875, 0.5, 0.875, 0.5, 1.0, 0.4688, 1.0, 0.4688, 0.875, 0.4688, 0.875, 0.4688, 1.0, 0.4375, 1.0, 0.4375, 0.875, 0.4375, 0.875, 0.4375, 1.0, 0.4062, 1.0, 0.4062, 0.875, 0.4062, 0.875, 0.4062, 1.0, 0.375, 1.0, 0.375, 0.875, 0.375, 0.875, 0.375, 1.0, 0.3438, 1.0, 0.3438, 0.875, 0.3438, 0.875, 0.3438, 1.0, 0.3125, 1.0, 0.3125, 0.875, 0.3125, 0.875, 0.3125, 1.0, 0.2812, 1.0, 0.2812, 0.875, 0.2812, 0.875, 0.2812, 1.0, 0.25, 1.0, 0.25, 0.875, 0.25, 0.875, 0.25, 1.0, 0.2188, 1.0, 0.2188, 0.875, 0.2188, 0.875, 0.2188, 1.0, 0.1875, 1.0, 0.1875, 0.875, 0.1875, 0.875, 0.1875, 1.0, 0.1562, 1.0, 0.1562, 0.875, 0.1562, 0.875, 0.1562, 1.0, 0.125, 1.0, 0.125, 0.875, 0.125, 0.875, 0.125, 1.0, 0.09375, 1.0, 0.09375, 0.875, 0.09375, 0.875, 0.09375, 1.0, 0.0625, 1.0, 0.0625, 0.875, 0.0625, 0.875, 0.0625, 1.0, 0.03125, 1.0, 0.03125, 0.875, 0.03125, 0.875, 0.03125, 1.0, 0.0, 1.0, 0.0, 0.875, 0.03125, 0.2217, 0.03125, 0.25, 0.0, 0.25, 0.0005325, 0.2217, 0.03125, 0.4375, 0.03125, 0.5, 0.0, 0.5, 0.0, 0.4375, 0.03125, 0.6875, 0.03125, 0.75, 0.0, 0.75, 0.0, 0.6875, 0.0625, 0.2217, 0.0625, 0.25, 0.03125, 0.25, 0.03125, 0.2217, 0.0625, 0.4375, 0.0625, 0.5, 0.03125, 0.5, 0.03125, 0.4375, 0.0625, 0.6875, 0.0625, 0.75, 0.03125, 0.75, 0.03125, 0.6875, 0.09375, 0.2217, 0.09375, 0.25, 0.0625, 0.25, 0.0625, 0.2217, 0.09375, 0.4375, 0.09375, 0.5, 0.0625, 0.5, 0.0625, 0.4375, 0.09375, 0.6875, 0.09375, 0.75, 0.0625, 0.75, 0.0625, 0.6875, 0.125, 0.2217, 0.125, 0.25, 0.09375, 0.25, 0.09375, 0.2217, 0.125, 0.4375, 0.125, 0.5, 0.09375, 0.5, 0.09375, 0.4375, 0.125, 0.6875, 0.125, 0.75, 0.09375, 0.75, 0.09375, 0.6875, 0.1562, 0.2217, 0.1562, 0.25, 0.125, 0.25, 0.125, 0.2217, 0.1563, 0.4375, 0.1562, 0.5, 0.125, 0.5, 0.125, 0.4375, 0.1562, 0.6875, 0.1562, 0.75, 0.125, 0.75, 0.125, 0.6875, 0.1875, 0.2217, 0.1875, 0.25, 0.1562, 0.25, 0.1562, 0.2217, 0.1875, 0.4375, 0.1875, 0.5, 0.1562, 0.5, 0.1563, 0.4375, 0.1875, 0.6875, 0.1875, 0.75, 0.1562, 0.75, 0.1562, 0.6875, 0.2188, 0.2217, 0.2188, 0.25, 0.1875, 0.25, 0.1875, 0.2217, 0.2188, 0.4375, 0.2188, 0.5, 0.1875, 0.5, 0.1875, 0.4375, 0.2188, 0.6875, 0.2188, 0.75, 0.1875, 0.75, 0.1875, 0.6875, 0.25, 0.2217, 0.25, 0.25, 0.2188, 0.25, 0.2188, 0.2217, 0.25, 0.4375, 0.25, 0.5, 0.2188, 0.5, 0.2188, 0.4375, 0.25, 0.6875, 0.25, 0.75, 0.2188, 0.75, 0.2188, 0.6875, 0.2813, 0.2217, 0.2812, 0.25, 0.25, 0.25, 0.25, 0.2217, 0.2813, 0.4375, 0.2812, 0.5, 0.25, 0.5, 0.25, 0.4375, 0.2812, 0.6875, 0.2812, 0.75, 0.25, 0.75, 0.25, 0.6875, 0.3125, 0.2217, 0.3125, 0.25, 0.2812, 0.25, 0.2813, 0.2217, 0.3125, 0.4375, 0.3125, 0.5, 0.2812, 0.5, 0.2813, 0.4375, 0.3125, 0.6875, 0.3125, 0.75, 0.2812, 0.75, 0.2812, 0.6875, 0.3437, 0.2217, 0.3438, 0.25, 0.3125, 0.25, 0.3125, 0.2217, 0.3438, 0.4375, 0.3438, 0.5, 0.3125, 0.5, 0.3125, 0.4375, 0.3438, 0.6875, 0.3438, 0.75, 0.3125, 0.75, 0.3125, 0.6875, 0.375, 0.2217, 0.375, 0.25, 0.3438, 0.25, 0.3437, 0.2217, 0.375, 0.4375, 0.375, 0.5, 0.3438, 0.5, 0.3438, 0.4375, 0.375, 0.6875, 0.375, 0.75, 0.3438, 0.75, 0.3438, 0.6875, 0.4062, 0.2217, 0.4062, 0.25, 0.375, 0.25, 0.375, 0.2217, 0.4063, 0.4375, 0.4062, 0.5, 0.375, 0.5, 0.375, 0.4375, 0.4062, 0.6875, 0.4062, 0.75, 0.375, 0.75, 0.375, 0.6875, 0.4375, 0.2217, 0.4375, 0.25, 0.4062, 0.25, 0.4062, 0.2217, 0.4375, 0.4375, 0.4375, 0.5, 0.4062, 0.5, 0.4063, 0.4375, 0.4375, 0.6875, 0.4375, 0.75, 0.4062, 0.75, 0.4062, 0.6875, 0.4687, 0.2217, 0.4688, 0.25, 0.4375, 0.25, 0.4375, 0.2217, 0.4688, 0.4375, 0.4687, 0.5, 0.4375, 0.5, 0.4375, 0.4375, 0.4688, 0.6875, 0.4688, 0.75, 0.4375, 0.75, 0.4375, 0.6875, 0.5, 0.2217, 0.5, 0.25, 0.4688, 0.25, 0.4687, 0.2217, 0.5, 0.4375, 0.5, 0.5, 0.4687, 0.5, 0.4688, 0.4375, 0.5, 0.6875, 0.5, 0.75, 0.4688, 0.75, 0.4688, 0.6875, 0.5312, 0.2217, 0.5312, 0.25, 0.5, 0.25, 0.5, 0.2217, 0.5312, 0.4375, 0.5312, 0.5, 0.5, 0.5, 0.5, 0.4375, 0.5312, 0.6875, 0.5312, 0.75, 0.5, 0.75, 0.5, 0.6875, 0.5625, 0.2217, 0.5625, 0.25, 0.5312, 0.25, 0.5312, 0.2217, 0.5625, 0.4375, 0.5625, 0.5, 0.5312, 0.5, 0.5312, 0.4375, 0.5625, 0.6875, 0.5625, 0.75, 0.5312, 0.75, 0.5312, 0.6875, 0.5938, 0.2217, 0.5938, 0.25, 0.5625, 0.25, 0.5625, 0.2217, 0.5938, 0.4375, 0.5938, 0.5, 0.5625, 0.5, 0.5625, 0.4375, 0.5938, 0.6875, 0.5938, 0.75, 0.5625, 0.75, 0.5625, 0.6875, 0.625, 0.2217, 0.625, 0.25, 0.5938, 0.25, 0.5938, 0.2217, 0.625, 0.4375, 0.625, 0.5, 0.5938, 0.5, 0.5938, 0.4375, 0.625, 0.6875, 0.625, 0.75, 0.5938, 0.75, 0.5938, 0.6875, 0.6562, 0.2217, 0.6562, 0.25, 0.625, 0.25, 0.625, 0.2217, 0.6563, 0.4375, 0.6562, 0.5, 0.625, 0.5, 0.625, 0.4375, 0.6562, 0.6875, 0.6562, 0.75, 0.625, 0.75, 0.625, 0.6875, 0.6875, 0.2217, 0.6875, 0.25, 0.6562, 0.25, 0.6562, 0.2217, 0.6875, 0.4375, 0.6875, 0.5, 0.6562, 0.5, 0.6563, 0.4375, 0.6875, 0.6875, 0.6875, 0.75, 0.6562, 0.75, 0.6562, 0.6875, 0.7187, 0.2217, 0.7188, 0.25, 0.6875, 0.25, 0.6875, 0.2217, 0.7188, 0.4375, 0.7188, 0.5, 0.6875, 0.5, 0.6875, 0.4375, 0.7188, 0.6875, 0.7188, 0.75, 0.6875, 0.75, 0.6875, 0.6875, 0.75, 0.2217, 0.75, 0.25, 0.7188, 0.25, 0.7187, 0.2217, 0.75, 0.4375, 0.75, 0.5, 0.7188, 0.5, 0.7188, 0.4375, 0.75, 0.6875, 0.75, 0.75, 0.7188, 0.75, 0.7188, 0.6875, 0.7812, 0.2217, 0.7812, 0.25, 0.75, 0.25, 0.75, 0.2217, 0.7813, 0.4375, 0.7812, 0.5, 0.75, 0.5, 0.75, 0.4375, 0.7812, 0.6875, 0.7812, 0.75, 0.75, 0.75, 0.75, 0.6875, 0.8125, 0.2217, 0.8125, 0.25, 0.7812, 0.25, 0.7812, 0.2217, 0.8125, 0.4375, 0.8125, 0.5, 0.7812, 0.5, 0.7813, 0.4375, 0.8125, 0.6875, 0.8125, 0.75, 0.7812, 0.75, 0.7812, 0.6875, 0.8438, 0.2217, 0.8438, 0.25, 0.8125, 0.25, 0.8125, 0.2217, 0.8438, 0.4375, 0.8437, 0.5, 0.8125, 0.5, 0.8125, 0.4375, 0.8438, 0.6875, 0.8438, 0.75, 0.8125, 0.75, 0.8125, 0.6875, 0.875, 0.2217, 0.875, 0.25, 0.8438, 0.25, 0.8438, 0.2217, 0.875, 0.4375, 0.875, 0.5, 0.8437, 0.5, 0.8438, 0.4375, 0.875, 0.6875, 0.875, 0.75, 0.8438, 0.75, 0.8438, 0.6875, 0.9062, 0.2217, 0.9062, 0.25, 0.875, 0.25, 0.875, 0.2217, 0.9063, 0.4375, 0.9062, 0.5, 0.875, 0.5, 0.875, 0.4375, 0.9062, 0.6875, 0.9062, 0.75, 0.875, 0.75, 0.875, 0.6875, 0.9375, 0.2217, 0.9375, 0.25, 0.9062, 0.25, 0.9062, 0.2217, 0.9375, 0.4375, 0.9375, 0.5, 0.9062, 0.5, 0.9063, 0.4375, 0.9375, 0.6875, 0.9375, 0.75, 0.9062, 0.75, 0.9062, 0.6875, 0.9688, 0.2217, 0.9688, 0.25, 0.9375, 0.25, 0.9375, 0.2217, 0.9688, 0.4375, 0.9688, 0.5, 0.9375, 0.5, 0.9375, 0.4375, 0.9688, 0.6875, 0.9688, 0.75, 0.9375, 0.75, 0.9375, 0.6875, 0.9995, 0.2217, 1.0, 0.25, 0.9688, 0.25, 0.9688, 0.2217, 1.0, 0.4375, 1.0, 0.5, 0.9688, 0.5, 0.9688, 0.4375, 1.0, 0.6875, 1.0, 0.75, 0.9688, 0.75, 0.9688, 0.6875, 0.9984, 0.102, 0.9979, 0.136, 0.9688, 0.136, 0.9688, 0.102, 0.9688, 0.102, 0.9688, 0.136, 0.9375, 0.136, 0.9375, 0.102, 0.9375, 0.102, 0.9375, 0.136, 0.9063, 0.136, 0.9062, 0.102, 0.9062, 0.102, 0.9063, 0.136, 0.875, 0.136, 0.875, 0.102, 0.875, 0.102, 0.875, 0.136, 0.8438, 0.136, 0.8437, 0.102, 0.8437, 0.102, 0.8438, 0.136, 0.8125, 0.136, 0.8125, 0.102, 0.8125, 0.102, 0.8125, 0.136, 0.7813, 0.136, 0.7812, 0.102, 0.7812, 0.102, 0.7813, 0.136, 0.75, 0.136, 0.75, 0.102, 0.75, 0.102, 0.75, 0.136, 0.7188, 0.136, 0.7188, 0.102, 0.7188, 0.102, 0.7188, 0.136, 0.6875, 0.136, 0.6875, 0.102, 0.6875, 0.102, 0.6875, 0.136, 0.6562, 0.136, 0.6562, 0.102, 0.6562, 0.102, 0.6562, 0.136, 0.625, 0.136, 0.625, 0.102, 0.625, 0.102, 0.625, 0.136, 0.5938, 0.136, 0.5937, 0.102, 0.5937, 0.102, 0.5938, 0.136, 0.5625, 0.136, 0.5625, 0.102, 0.5625, 0.102, 0.5625, 0.136, 0.5312, 0.136, 0.5312, 0.102, 0.5312, 0.102, 0.5312, 0.136, 0.5, 0.136, 0.5, 0.102, 0.5, 0.102, 0.5, 0.136, 0.4688, 0.136, 0.4688, 0.102, 0.4688, 0.102, 0.4688, 0.136, 0.4375, 0.136, 0.4375, 0.102, 0.4375, 0.102, 0.4375, 0.136, 0.4063, 0.136, 0.4062, 0.102, 0.4062, 0.102, 0.4063, 0.136, 0.375, 0.136, 0.375, 0.102, 0.375, 0.102, 0.375, 0.136, 0.3438, 0.136, 0.3438, 0.102, 0.3438, 0.102, 0.3438, 0.136, 0.3125, 0.136, 0.3125, 0.102, 0.3125, 0.102, 0.3125, 0.136, 0.2812, 0.136, 0.2812, 0.102, 0.2812, 0.102, 0.2812, 0.136, 0.25, 0.136, 0.25, 0.102, 0.25, 0.102, 0.25, 0.136, 0.2188, 0.136, 0.2188, 0.102, 0.2188, 0.102, 0.2188, 0.136, 0.1875, 0.136, 0.1875, 0.102, 0.1875, 0.102, 0.1875, 0.136, 0.1562, 0.136, 0.1562, 0.102, 0.1562, 0.102, 0.1562, 0.136, 0.125, 0.136, 0.125, 0.102, 0.125, 0.102, 0.125, 0.136, 0.09375, 0.136, 0.09375, 0.102, 0.09375, 0.102, 0.09375, 0.136, 0.0625, 0.136, 0.0625, 0.102, 0.0625, 0.102, 0.0625, 0.136, 0.03125, 0.136, 0.03125, 0.102, 0.03125, 0.102, 0.03125, 0.136, 0.002143, 0.136, 0.001607, 0.102, 0.9984, 0.1647, 0.9989, 0.1933, 0.9688, 0.1933, 0.9688, 0.1647, 0.9688, 0.1647, 0.9688, 0.1933, 0.9375, 0.1933, 0.9375, 0.1647, 0.9375, 0.1647, 0.9375, 0.1933, 0.9063, 0.1933, 0.9063, 0.1647, 0.9063, 0.1647, 0.9063, 0.1933, 0.875, 0.1933, 0.875, 0.1647, 0.875, 0.1647, 0.875, 0.1933, 0.8438, 0.1933, 0.8438, 0.1647, 0.8438, 0.1647, 0.8438, 0.1933, 0.8125, 0.1933, 0.8125, 0.1647, 0.8125, 0.1647, 0.8125, 0.1933, 0.7813, 0.1933, 0.7812, 0.1647, 0.7812, 0.1647, 0.7813, 0.1933, 0.75, 0.1933, 0.75, 0.1647, 0.75, 0.1647, 0.75, 0.1933, 0.7188, 0.1933, 0.7187, 0.1647, 0.7187, 0.1647, 0.7188, 0.1933, 0.6875, 0.1933, 0.6875, 0.1647, 0.6875, 0.1647, 0.6875, 0.1933, 0.6562, 0.1933, 0.6562, 0.1647, 0.6562, 0.1647, 0.6562, 0.1933, 0.625, 0.1933, 0.625, 0.1647, 0.625, 0.1647, 0.625, 0.1933, 0.5938, 0.1933, 0.5938, 0.1647, 0.5938, 0.1647, 0.5938, 0.1933, 0.5625, 0.1933, 0.5625, 0.1647, 0.5625, 0.1647, 0.5625, 0.1933, 0.5312, 0.1933, 0.5312, 0.1647, 0.5312, 0.1647, 0.5312, 0.1933, 0.5, 0.1933, 0.5, 0.1647, 0.5, 0.1647, 0.5, 0.1933, 0.4688, 0.1933, 0.4688, 0.1647, 0.4688, 0.1647, 0.4688, 0.1933, 0.4375, 0.1933, 0.4375, 0.1647, 0.4375, 0.1647, 0.4375, 0.1933, 0.4063, 0.1933, 0.4063, 0.1647, 0.4063, 0.1647, 0.4063, 0.1933, 0.375, 0.1933, 0.375, 0.1647, 0.375, 0.1647, 0.375, 0.1933, 0.3438, 0.1933, 0.3438, 0.1647, 0.3438, 0.1647, 0.3438, 0.1933, 0.3125, 0.1933, 0.3125, 0.1647, 0.3125, 0.1647, 0.3125, 0.1933, 0.2812, 0.1933, 0.2812, 0.1647, 0.2812, 0.1647, 0.2812, 0.1933, 0.25, 0.1933, 0.25, 0.1647, 0.25, 0.1647, 0.25, 0.1933, 0.2188, 0.1933, 0.2188, 0.1647, 0.2188, 0.1647, 0.2188, 0.1933, 0.1875, 0.1933, 0.1875, 0.1647, 0.1875, 0.1647, 0.1875, 0.1933, 0.1562, 0.1933, 0.1562, 0.1647, 0.1562, 0.1647, 0.1562, 0.1933, 0.125, 0.1933, 0.125, 0.1647, 0.125, 0.1647, 0.125, 0.1933, 0.09375, 0.1933, 0.09375, 0.1647, 0.09375, 0.1647, 0.09375, 0.1933, 0.0625, 0.1933, 0.0625, 0.1647, 0.0625, 0.1647, 0.0625, 0.1933, 0.03125, 0.1933, 0.03125, 0.1647, 0.03125, 0.1647, 0.03125, 0.1933, 0.001065, 0.1933, 0.001604, 0.1647, 1.0, 0.3125, 1.0, 0.375, 0.9688, 0.375, 0.9688, 0.3125, 0.9688, 0.3125, 0.9688, 0.375, 0.9375, 0.375, 0.9375, 0.3125, 0.9375, 0.3125, 0.9375, 0.375, 0.9062, 0.375, 0.9062, 0.3125, 0.9062, 0.3125, 0.9062, 0.375, 0.875, 0.375, 0.875, 0.3125, 0.875, 0.3125, 0.875, 0.375, 0.8438, 0.375, 0.8438, 0.3125, 0.8438, 0.3125, 0.8438, 0.375, 0.8125, 0.375, 0.8125, 0.3125, 0.8125, 0.3125, 0.8125, 0.375, 0.7812, 0.375, 0.7812, 0.3125, 0.7812, 0.3125, 0.7812, 0.375, 0.75, 0.375, 0.75, 0.3125, 0.75, 0.3125, 0.75, 0.375, 0.7188, 0.375, 0.7188, 0.3125, 0.7188, 0.3125, 0.7188, 0.375, 0.6875, 0.375, 0.6875, 0.3125, 0.6875, 0.3125, 0.6875, 0.375, 0.6562, 0.375, 0.6562, 0.3125, 0.6562, 0.3125, 0.6562, 0.375, 0.625, 0.375, 0.625, 0.3125, 0.625, 0.3125, 0.625, 0.375, 0.5938, 0.375, 0.5938, 0.3125, 0.5938, 0.3125, 0.5938, 0.375, 0.5625, 0.375, 0.5625, 0.3125, 0.5625, 0.3125, 0.5625, 0.375, 0.5312, 0.375, 0.5312, 0.3125, 0.5312, 0.3125, 0.5312, 0.375, 0.5, 0.375, 0.5, 0.3125, 0.5, 0.3125, 0.5, 0.375, 0.4688, 0.375, 0.4688, 0.3125, 0.4688, 0.3125, 0.4688, 0.375, 0.4375, 0.375, 0.4375, 0.3125, 0.4375, 0.3125, 0.4375, 0.375, 0.4062, 0.375, 0.4063, 0.3125, 0.4063, 0.3125, 0.4062, 0.375, 0.375, 0.375, 0.375, 0.3125, 0.375, 0.3125, 0.375, 0.375, 0.3438, 0.375, 0.3437, 0.3125, 0.3437, 0.3125, 0.3438, 0.375, 0.3125, 0.375, 0.3125, 0.3125, 0.3125, 0.3125, 0.3125, 0.375, 0.2812, 0.375, 0.2812, 0.3125, 0.2812, 0.3125, 0.2812, 0.375, 0.25, 0.375, 0.25, 0.3125, 0.25, 0.3125, 0.25, 0.375, 0.2188, 0.375, 0.2188, 0.3125, 0.2188, 0.3125, 0.2188, 0.375, 0.1875, 0.375, 0.1875, 0.3125, 0.1875, 0.3125, 0.1875, 0.375, 0.1562, 0.375, 0.1562, 0.3125, 0.1562, 0.3125, 0.1562, 0.375, 0.125, 0.375, 0.125, 0.3125, 0.125, 0.3125, 0.125, 0.375, 0.09375, 0.375, 0.09375, 0.3125, 0.09375, 0.3125, 0.09375, 0.375, 0.0625, 0.375, 0.0625, 0.3125, 0.0625, 0.3125, 0.0625, 0.375, 0.03125, 0.375, 0.03125, 0.3125, 0.03125, 0.3125, 0.03125, 0.375, 0.0, 0.375, 0.0, 0.3125, 1.0, 0.5625, 1.0, 0.625, 0.9687, 0.625, 0.9687, 0.5625, 0.9687, 0.5625, 0.9687, 0.625, 0.9375, 0.625, 0.9375, 0.5625, 0.9375, 0.5625, 0.9375, 0.625, 0.9062, 0.625, 0.9062, 0.5625, 0.9062, 0.5625, 0.9062, 0.625, 0.875, 0.625, 0.875, 0.5625, 0.875, 0.5625, 0.875, 0.625, 0.8438, 0.625, 0.8438, 0.5625, 0.8438, 0.5625, 0.8438, 0.625, 0.8125, 0.625, 0.8125, 0.5625, 0.8125, 0.5625, 0.8125, 0.625, 0.7812, 0.625, 0.7812, 0.5625, 0.7812, 0.5625, 0.7812, 0.625, 0.75, 0.625, 0.75, 0.5625, 0.75, 0.5625, 0.75, 0.625, 0.7188, 0.625, 0.7188, 0.5625, 0.7188, 0.5625, 0.7188, 0.625, 0.6875, 0.625, 0.6875, 0.5625, 0.6875, 0.5625, 0.6875, 0.625, 0.6562, 0.625, 0.6562, 0.5625, 0.6562, 0.5625, 0.6562, 0.625, 0.625, 0.625, 0.625, 0.5625, 0.625, 0.5625, 0.625, 0.625, 0.5938, 0.625, 0.5938, 0.5625, 0.5938, 0.5625, 0.5938, 0.625, 0.5625, 0.625, 0.5625, 0.5625, 0.5625, 0.5625, 0.5625, 0.625, 0.5312, 0.625, 0.5312, 0.5625, 0.5312, 0.5625, 0.5312, 0.625, 0.5, 0.625, 0.5, 0.5625, 0.5, 0.5625, 0.5, 0.625, 0.4688, 0.625, 0.4687, 0.5625, 0.4687, 0.5625, 0.4688, 0.625, 0.4375, 0.625, 0.4375, 0.5625, 0.4375, 0.5625, 0.4375, 0.625, 0.4062, 0.625, 0.4062, 0.5625, 0.4062, 0.5625, 0.4062, 0.625, 0.375, 0.625, 0.375, 0.5625, 0.375, 0.5625, 0.375, 0.625, 0.3437, 0.625, 0.3437, 0.5625, 0.3437, 0.5625, 0.3437, 0.625, 0.3125, 0.625, 0.3125, 0.5625, 0.3125, 0.5625, 0.3125, 0.625, 0.2812, 0.625, 0.2812, 0.5625, 0.2812, 0.5625, 0.2812, 0.625, 0.25, 0.625, 0.25, 0.5625, 0.25, 0.5625, 0.25, 0.625, 0.2188, 0.625, 0.2187, 0.5625, 0.2187, 0.5625, 0.2188, 0.625, 0.1875, 0.625, 0.1875, 0.5625, 0.1875, 0.5625, 0.1875, 0.625, 0.1562, 0.625, 0.1562, 0.5625, 0.1562, 0.5625, 0.1562, 0.625, 0.125, 0.625, 0.125, 0.5625, 0.125, 0.5625, 0.125, 0.625, 0.09375, 0.625, 0.09375, 0.5625, 0.09375, 0.5625, 0.09375, 0.625, 0.0625, 0.625, 0.0625, 0.5625, 0.0625, 0.5625, 0.0625, 0.625, 0.03125, 0.625, 0.03125, 0.5625, 0.03125, 0.5625, 0.03125, 0.625, 0.0, 0.625, 0.0, 0.5625, 1.0, 0.625, 1.0, 0.6875, 0.9688, 0.6875, 0.9687, 0.625, 0.9687, 0.625, 0.9688, 0.6875, 0.9375, 0.6875, 0.9375, 0.625, 0.9375, 0.625, 0.9375, 0.6875, 0.9062, 0.6875, 0.9062, 0.625, 0.9062, 0.625, 0.9062, 0.6875, 0.875, 0.6875, 0.875, 0.625, 0.875, 0.625, 0.875, 0.6875, 0.8438, 0.6875, 0.8438, 0.625, 0.8438, 0.625, 0.8438, 0.6875, 0.8125, 0.6875, 0.8125, 0.625, 0.8125, 0.625, 0.8125, 0.6875, 0.7812, 0.6875, 0.7812, 0.625, 0.7812, 0.625, 0.7812, 0.6875, 0.75, 0.6875, 0.75, 0.625, 0.75, 0.625, 0.75, 0.6875, 0.7188, 0.6875, 0.7188, 0.625, 0.7188, 0.625, 0.7188, 0.6875, 0.6875, 0.6875, 0.6875, 0.625, 0.6875, 0.625, 0.6875, 0.6875, 0.6562, 0.6875, 0.6562, 0.625, 0.6562, 0.625, 0.6562, 0.6875, 0.625, 0.6875, 0.625, 0.625, 0.625, 0.625, 0.625, 0.6875, 0.5938, 0.6875, 0.5938, 0.625, 0.5938, 0.625, 0.5938, 0.6875, 0.5625, 0.6875, 0.5625, 0.625, 0.5625, 0.625, 0.5625, 0.6875, 0.5312, 0.6875, 0.5312, 0.625, 0.5312, 0.625, 0.5312, 0.6875, 0.5, 0.6875, 0.5, 0.625, 0.5, 0.625, 0.5, 0.6875, 0.4688, 0.6875, 0.4688, 0.625, 0.4688, 0.625, 0.4688, 0.6875, 0.4375, 0.6875, 0.4375, 0.625, 0.4375, 0.625, 0.4375, 0.6875, 0.4062, 0.6875, 0.4062, 0.625, 0.4062, 0.625, 0.4062, 0.6875, 0.375, 0.6875, 0.375, 0.625, 0.375, 0.625, 0.375, 0.6875, 0.3438, 0.6875, 0.3437, 0.625, 0.3437, 0.625, 0.3438, 0.6875, 0.3125, 0.6875, 0.3125, 0.625, 0.3125, 0.625, 0.3125, 0.6875, 0.2812, 0.6875, 0.2812, 0.625, 0.2812, 0.625, 0.2812, 0.6875, 0.25, 0.6875, 0.25, 0.625, 0.25, 0.625, 0.25, 0.6875, 0.2188, 0.6875, 0.2188, 0.625, 0.2188, 0.625, 0.2188, 0.6875, 0.1875, 0.6875, 0.1875, 0.625, 0.1875, 0.625, 0.1875, 0.6875, 0.1562, 0.6875, 0.1562, 0.625, 0.1562, 0.625, 0.1562, 0.6875, 0.125, 0.6875, 0.125, 0.625, 0.125, 0.625, 0.125, 0.6875, 0.09375, 0.6875, 0.09375, 0.625, 0.09375, 0.625, 0.09375, 0.6875, 0.0625, 0.6875, 0.0625, 0.625, 0.0625, 0.625, 0.0625, 0.6875, 0.03125, 0.6875, 0.03125, 0.625, 0.03125, 0.625, 0.03125, 0.6875, 0.0, 0.6875, 0.0, 0.625, 0.03125, 0.5, 0.03125, 0.5625, 0.0, 0.5625, 0.0, 0.5, 0.0625, 0.5, 0.0625, 0.5625, 0.03125, 0.5625, 0.03125, 0.5, 0.09375, 0.5, 0.09375, 0.5625, 0.0625, 0.5625, 0.0625, 0.5, 0.125, 0.5, 0.125, 0.5625, 0.09375, 0.5625, 0.09375, 0.5, 0.1562, 0.5, 0.1562, 0.5625, 0.125, 0.5625, 0.125, 0.5, 0.1875, 0.5, 0.1875, 0.5625, 0.1562, 0.5625, 0.1562, 0.5, 0.2188, 0.5, 0.2187, 0.5625, 0.1875, 0.5625, 0.1875, 0.5, 0.25, 0.5, 0.25, 0.5625, 0.2187, 0.5625, 0.2188, 0.5, 0.2812, 0.5, 0.2812, 0.5625, 0.25, 0.5625, 0.25, 0.5, 0.3125, 0.5, 0.3125, 0.5625, 0.2812, 0.5625, 0.2812, 0.5, 0.3438, 0.5, 0.3437, 0.5625, 0.3125, 0.5625, 0.3125, 0.5, 0.375, 0.5, 0.375, 0.5625, 0.3437, 0.5625, 0.3438, 0.5, 0.4062, 0.5, 0.4062, 0.5625, 0.375, 0.5625, 0.375, 0.5, 0.4375, 0.5, 0.4375, 0.5625, 0.4062, 0.5625, 0.4062, 0.5, 0.4687, 0.5, 0.4687, 0.5625, 0.4375, 0.5625, 0.4375, 0.5, 0.5, 0.5, 0.5, 0.5625, 0.4687, 0.5625, 0.4687, 0.5, 0.5312, 0.5, 0.5312, 0.5625, 0.5, 0.5625, 0.5, 0.5, 0.5625, 0.5, 0.5625, 0.5625, 0.5312, 0.5625, 0.5312, 0.5, 0.5938, 0.5, 0.5938, 0.5625, 0.5625, 0.5625, 0.5625, 0.5, 0.625, 0.5, 0.625, 0.5625, 0.5938, 0.5625, 0.5938, 0.5, 0.6562, 0.5, 0.6562, 0.5625, 0.625, 0.5625, 0.625, 0.5, 0.6875, 0.5, 0.6875, 0.5625, 0.6562, 0.5625, 0.6562, 0.5, 0.7188, 0.5, 0.7188, 0.5625, 0.6875, 0.5625, 0.6875, 0.5, 0.75, 0.5, 0.75, 0.5625, 0.7188, 0.5625, 0.7188, 0.5, 0.7812, 0.5, 0.7812, 0.5625, 0.75, 0.5625, 0.75, 0.5, 0.8125, 0.5, 0.8125, 0.5625, 0.7812, 0.5625, 0.7812, 0.5, 0.8437, 0.5, 0.8438, 0.5625, 0.8125, 0.5625, 0.8125, 0.5, 0.875, 0.5, 0.875, 0.5625, 0.8438, 0.5625, 0.8437, 0.5, 0.9062, 0.5, 0.9062, 0.5625, 0.875, 0.5625, 0.875, 0.5, 0.9375, 0.5, 0.9375, 0.5625, 0.9062, 0.5625, 0.9062, 0.5, 0.9688, 0.5, 0.9687, 0.5625, 0.9375, 0.5625, 0.9375, 0.5, 1.0, 0.5, 1.0, 0.5625, 0.9687, 0.5625, 0.9688, 0.5, 1.0, 0.375, 1.0, 0.4375, 0.9688, 0.4375, 0.9688, 0.375, 0.9688, 0.375, 0.9688, 0.4375, 0.9375, 0.4375, 0.9375, 0.375, 0.9375, 0.375, 0.9375, 0.4375, 0.9063, 0.4375, 0.9062, 0.375, 0.9062, 0.375, 0.9063, 0.4375, 0.875, 0.4375, 0.875, 0.375, 0.875, 0.375, 0.875, 0.4375, 0.8438, 0.4375, 0.8438, 0.375, 0.8438, 0.375, 0.8438, 0.4375, 0.8125, 0.4375, 0.8125, 0.375, 0.8125, 0.375, 0.8125, 0.4375, 0.7813, 0.4375, 0.7812, 0.375, 0.7812, 0.375, 0.7813, 0.4375, 0.75, 0.4375, 0.75, 0.375, 0.75, 0.375, 0.75, 0.4375, 0.7188, 0.4375, 0.7188, 0.375, 0.7188, 0.375, 0.7188, 0.4375, 0.6875, 0.4375, 0.6875, 0.375, 0.6875, 0.375, 0.6875, 0.4375, 0.6563, 0.4375, 0.6562, 0.375, 0.6562, 0.375, 0.6563, 0.4375, 0.625, 0.4375, 0.625, 0.375, 0.625, 0.375, 0.625, 0.4375, 0.5938, 0.4375, 0.5938, 0.375, 0.5938, 0.375, 0.5938, 0.4375, 0.5625, 0.4375, 0.5625, 0.375, 0.5625, 0.375, 0.5625, 0.4375, 0.5312, 0.4375, 0.5312, 0.375, 0.5312, 0.375, 0.5312, 0.4375, 0.5, 0.4375, 0.5, 0.375, 0.5, 0.375, 0.5, 0.4375, 0.4688, 0.4375, 0.4688, 0.375, 0.4688, 0.375, 0.4688, 0.4375, 0.4375, 0.4375, 0.4375, 0.375, 0.4375, 0.375, 0.4375, 0.4375, 0.4063, 0.4375, 0.4062, 0.375, 0.4062, 0.375, 0.4063, 0.4375, 0.375, 0.4375, 0.375, 0.375, 0.375, 0.375, 0.375, 0.4375, 0.3438, 0.4375, 0.3438, 0.375, 0.3438, 0.375, 0.3438, 0.4375, 0.3125, 0.4375, 0.3125, 0.375, 0.3125, 0.375, 0.3125, 0.4375, 0.2813, 0.4375, 0.2812, 0.375, 0.2812, 0.375, 0.2813, 0.4375, 0.25, 0.4375, 0.25, 0.375, 0.25, 0.375, 0.25, 0.4375, 0.2188, 0.4375, 0.2188, 0.375, 0.2188, 0.375, 0.2188, 0.4375, 0.1875, 0.4375, 0.1875, 0.375, 0.1875, 0.375, 0.1875, 0.4375, 0.1563, 0.4375, 0.1562, 0.375, 0.1562, 0.375, 0.1563, 0.4375, 0.125, 0.4375, 0.125, 0.375, 0.125, 0.375, 0.125, 0.4375, 0.09375, 0.4375, 0.09375, 0.375, 0.09375, 0.375, 0.09375, 0.4375, 0.0625, 0.4375, 0.0625, 0.375, 0.0625, 0.375, 0.0625, 0.4375, 0.03125, 0.4375, 0.03125, 0.375, 0.03125, 0.375, 0.03125, 0.4375, 0.0, 0.4375, 0.0, 0.375, 0.03125, 0.25, 0.03125, 0.3125, 0.0, 0.3125, 0.0, 0.25, 0.0625, 0.25, 0.0625, 0.3125, 0.03125, 0.3125, 0.03125, 0.25, 0.09375, 0.25, 0.09375, 0.3125, 0.0625, 0.3125, 0.0625, 0.25, 0.125, 0.25, 0.125, 0.3125, 0.09375, 0.3125, 0.09375, 0.25, 0.1562, 0.25, 0.1562, 0.3125, 0.125, 0.3125, 0.125, 0.25, 0.1875, 0.25, 0.1875, 0.3125, 0.1562, 0.3125, 0.1562, 0.25, 0.2188, 0.25, 0.2188, 0.3125, 0.1875, 0.3125, 0.1875, 0.25, 0.25, 0.25, 0.25, 0.3125, 0.2188, 0.3125, 0.2188, 0.25, 0.2812, 0.25, 0.2812, 0.3125, 0.25, 0.3125, 0.25, 0.25, 0.3125, 0.25, 0.3125, 0.3125, 0.2812, 0.3125, 0.2812, 0.25, 0.3438, 0.25, 0.3437, 0.3125, 0.3125, 0.3125, 0.3125, 0.25, 0.375, 0.25, 0.375, 0.3125, 0.3437, 0.3125, 0.3438, 0.25, 0.4062, 0.25, 0.4063, 0.3125, 0.375, 0.3125, 0.375, 0.25, 0.4375, 0.25, 0.4375, 0.3125, 0.4063, 0.3125, 0.4062, 0.25, 0.4688, 0.25, 0.4688, 0.3125, 0.4375, 0.3125, 0.4375, 0.25, 0.5, 0.25, 0.5, 0.3125, 0.4688, 0.3125, 0.4688, 0.25, 0.5312, 0.25, 0.5312, 0.3125, 0.5, 0.3125, 0.5, 0.25, 0.5625, 0.25, 0.5625, 0.3125, 0.5312, 0.3125, 0.5312, 0.25, 0.5938, 0.25, 0.5938, 0.3125, 0.5625, 0.3125, 0.5625, 0.25, 0.625, 0.25, 0.625, 0.3125, 0.5938, 0.3125, 0.5938, 0.25, 0.6562, 0.25, 0.6562, 0.3125, 0.625, 0.3125, 0.625, 0.25, 0.6875, 0.25, 0.6875, 0.3125, 0.6562, 0.3125, 0.6562, 0.25, 0.7188, 0.25, 0.7188, 0.3125, 0.6875, 0.3125, 0.6875, 0.25, 0.75, 0.25, 0.75, 0.3125, 0.7188, 0.3125, 0.7188, 0.25, 0.7812, 0.25, 0.7812, 0.3125, 0.75, 0.3125, 0.75, 0.25, 0.8125, 0.25, 0.8125, 0.3125, 0.7812, 0.3125, 0.7812, 0.25, 0.8438, 0.25, 0.8438, 0.3125, 0.8125, 0.3125, 0.8125, 0.25, 0.875, 0.25, 0.875, 0.3125, 0.8438, 0.3125, 0.8438, 0.25, 0.9062, 0.25, 0.9062, 0.3125, 0.875, 0.3125, 0.875, 0.25, 0.9375, 0.25, 0.9375, 0.3125, 0.9062, 0.3125, 0.9062, 0.25, 0.9688, 0.25, 0.9688, 0.3125, 0.9375, 0.3125, 0.9375, 0.25, 1.0, 0.25, 1.0, 0.3125, 0.9688, 0.3125, 0.9688, 0.25, 0.03125, 0.75, 0.03125, 0.875, 0.0, 0.875, 0.0, 0.75, 0.0625, 0.75, 0.0625, 0.875, 0.03125, 0.875, 0.03125, 0.75, 0.09375, 0.75, 0.09375, 0.875, 0.0625, 0.875, 0.0625, 0.75, 0.125, 0.75, 0.125, 0.875, 0.09375, 0.875, 0.09375, 0.75, 0.1562, 0.75, 0.1562, 0.875, 0.125, 0.875, 0.125, 0.75, 0.1875, 0.75, 0.1875, 0.875, 0.1562, 0.875, 0.1562, 0.75, 0.2188, 0.75, 0.2188, 0.875, 0.1875, 0.875, 0.1875, 0.75, 0.25, 0.75, 0.25, 0.875, 0.2188, 0.875, 0.2188, 0.75, 0.2812, 0.75, 0.2812, 0.875, 0.25, 0.875, 0.25, 0.75, 0.3125, 0.75, 0.3125, 0.875, 0.2812, 0.875, 0.2812, 0.75, 0.3438, 0.75, 0.3438, 0.875, 0.3125, 0.875, 0.3125, 0.75, 0.375, 0.75, 0.375, 0.875, 0.3438, 0.875, 0.3438, 0.75, 0.4062, 0.75, 0.4062, 0.875, 0.375, 0.875, 0.375, 0.75, 0.4375, 0.75, 0.4375, 0.875, 0.4062, 0.875, 0.4062, 0.75, 0.4688, 0.75, 0.4688, 0.875, 0.4375, 0.875, 0.4375, 0.75, 0.5, 0.75, 0.5, 0.875, 0.4688, 0.875, 0.4688, 0.75, 0.5312, 0.75, 0.5312, 0.875, 0.5, 0.875, 0.5, 0.75, 0.5625, 0.75, 0.5625, 0.875, 0.5312, 0.875, 0.5312, 0.75, 0.5938, 0.75, 0.5938, 0.875, 0.5625, 0.875, 0.5625, 0.75, 0.625, 0.75, 0.625, 0.875, 0.5938, 0.875, 0.5938, 0.75, 0.6562, 0.75, 0.6562, 0.875, 0.625, 0.875, 0.625, 0.75, 0.6875, 0.75, 0.6875, 0.875, 0.6562, 0.875, 0.6562, 0.75, 0.7188, 0.75, 0.7188, 0.875, 0.6875, 0.875, 0.6875, 0.75, 0.75, 0.75, 0.75, 0.875, 0.7188, 0.875, 0.7188, 0.75, 0.7812, 0.75, 0.7812, 0.875, 0.75, 0.875, 0.75, 0.75, 0.8125, 0.75, 0.8125, 0.875, 0.7812, 0.875, 0.7812, 0.75, 0.8438, 0.75, 0.8438, 0.875, 0.8125, 0.875, 0.8125, 0.75, 0.875, 0.75, 0.875, 0.875, 0.8438, 0.875, 0.8438, 0.75, 0.9062, 0.75, 0.9062, 0.875, 0.875, 0.875, 0.875, 0.75, 0.9375, 0.75, 0.9375, 0.875, 0.9062, 0.875, 0.9062, 0.75, 0.9688, 0.75, 0.9688, 0.875, 0.9375, 0.875, 0.9375, 0.75, 1.0, 0.75, 1.0, 0.875, 0.9688, 0.875, 0.9688, 0.75, 0.03125, 0.136, 0.03125, 0.1647, 0.001604, 0.1647, 0.002143, 0.136, 0.0625, 0.136, 0.0625, 0.1647, 0.03125, 0.1647, 0.03125, 0.136, 0.09375, 0.136, 0.09375, 0.1647, 0.0625, 0.1647, 0.0625, 0.136, 0.125, 0.136, 0.125, 0.1647, 0.09375, 0.1647, 0.09375, 0.136, 0.1562, 0.136, 0.1562, 0.1647, 0.125, 0.1647, 0.125, 0.136, 0.1875, 0.136, 0.1875, 0.1647, 0.1562, 0.1647, 0.1562, 0.136, 0.2188, 0.136, 0.2188, 0.1647, 0.1875, 0.1647, 0.1875, 0.136, 0.25, 0.136, 0.25, 0.1647, 0.2188, 0.1647, 0.2188, 0.136, 0.2812, 0.136, 0.2812, 0.1647, 0.25, 0.1647, 0.25, 0.136, 0.3125, 0.136, 0.3125, 0.1647, 0.2812, 0.1647, 0.2812, 0.136, 0.3438, 0.136, 0.3438, 0.1647, 0.3125, 0.1647, 0.3125, 0.136, 0.375, 0.136, 0.375, 0.1647, 0.3438, 0.1647, 0.3438, 0.136, 0.4063, 0.136, 0.4063, 0.1647, 0.375, 0.1647, 0.375, 0.136, 0.4375, 0.136, 0.4375, 0.1647, 0.4063, 0.1647, 0.4063, 0.136, 0.4688, 0.136, 0.4688, 0.1647, 0.4375, 0.1647, 0.4375, 0.136, 0.5, 0.136, 0.5, 0.1647, 0.4688, 0.1647, 0.4688, 0.136, 0.5312, 0.136, 0.5312, 0.1647, 0.5, 0.1647, 0.5, 0.136, 0.5625, 0.136, 0.5625, 0.1647, 0.5312, 0.1647, 0.5312, 0.136, 0.5938, 0.136, 0.5938, 0.1647, 0.5625, 0.1647, 0.5625, 0.136, 0.625, 0.136, 0.625, 0.1647, 0.5938, 0.1647, 0.5938, 0.136, 0.6562, 0.136, 0.6562, 0.1647, 0.625, 0.1647, 0.625, 0.136, 0.6875, 0.136, 0.6875, 0.1647, 0.6562, 0.1647, 0.6562, 0.136, 0.7188, 0.136, 0.7187, 0.1647, 0.6875, 0.1647, 0.6875, 0.136, 0.75, 0.136, 0.75, 0.1647, 0.7187, 0.1647, 0.7188, 0.136, 0.7813, 0.136, 0.7812, 0.1647, 0.75, 0.1647, 0.75, 0.136, 0.8125, 0.136, 0.8125, 0.1647, 0.7812, 0.1647, 0.7813, 0.136, 0.8438, 0.136, 0.8438, 0.1647, 0.8125, 0.1647, 0.8125, 0.136, 0.875, 0.136, 0.875, 0.1647, 0.8438, 0.1647, 0.8438, 0.136, 0.9063, 0.136, 0.9063, 0.1647, 0.875, 0.1647, 0.875, 0.136, 0.9375, 0.136, 0.9375, 0.1647, 0.9063, 0.1647, 0.9063, 0.136, 0.9688, 0.136, 0.9688, 0.1647, 0.9375, 0.1647, 0.9375, 0.136, 0.9979, 0.136, 0.9984, 0.1647, 0.9688, 0.1647, 0.9688, 0.136, 0.9989, 0.1933, 0.9995, 0.2217, 0.9688, 0.2217, 0.9688, 0.1933, 0.9688, 0.1933, 0.9688, 0.2217, 0.9375, 0.2217, 0.9375, 0.1933, 0.9375, 0.1933, 0.9375, 0.2217, 0.9062, 0.2217, 0.9063, 0.1933, 0.9063, 0.1933, 0.9062, 0.2217, 0.875, 0.2217, 0.875, 0.1933, 0.875, 0.1933, 0.875, 0.2217, 0.8438, 0.2217, 0.8438, 0.1933, 0.8438, 0.1933, 0.8438, 0.2217, 0.8125, 0.2217, 0.8125, 0.1933, 0.8125, 0.1933, 0.8125, 0.2217, 0.7812, 0.2217, 0.7813, 0.1933, 0.7813, 0.1933, 0.7812, 0.2217, 0.75, 0.2217, 0.75, 0.1933, 0.75, 0.1933, 0.75, 0.2217, 0.7187, 0.2217, 0.7188, 0.1933, 0.7188, 0.1933, 0.7187, 0.2217, 0.6875, 0.2217, 0.6875, 0.1933, 0.6875, 0.1933, 0.6875, 0.2217, 0.6562, 0.2217, 0.6562, 0.1933, 0.6562, 0.1933, 0.6562, 0.2217, 0.625, 0.2217, 0.625, 0.1933, 0.625, 0.1933, 0.625, 0.2217, 0.5938, 0.2217, 0.5938, 0.1933, 0.5938, 0.1933, 0.5938, 0.2217, 0.5625, 0.2217, 0.5625, 0.1933, 0.5625, 0.1933, 0.5625, 0.2217, 0.5312, 0.2217, 0.5312, 0.1933, 0.5312, 0.1933, 0.5312, 0.2217, 0.5, 0.2217, 0.5, 0.1933, 0.5, 0.1933, 0.5, 0.2217, 0.4687, 0.2217, 0.4688, 0.1933, 0.4688, 0.1933, 0.4687, 0.2217, 0.4375, 0.2217, 0.4375, 0.1933, 0.4375, 0.1933, 0.4375, 0.2217, 0.4062, 0.2217, 0.4063, 0.1933, 0.4063, 0.1933, 0.4062, 0.2217, 0.375, 0.2217, 0.375, 0.1933, 0.375, 0.1933, 0.375, 0.2217, 0.3437, 0.2217, 0.3438, 0.1933, 0.3438, 0.1933, 0.3437, 0.2217, 0.3125, 0.2217, 0.3125, 0.1933, 0.3125, 0.1933, 0.3125, 0.2217, 0.2813, 0.2217, 0.2812, 0.1933, 0.2812, 0.1933, 0.2813, 0.2217, 0.25, 0.2217, 0.25, 0.1933, 0.25, 0.1933, 0.25, 0.2217, 0.2188, 0.2217, 0.2188, 0.1933, 0.2188, 0.1933, 0.2188, 0.2217, 0.1875, 0.2217, 0.1875, 0.1933, 0.1875, 0.1933, 0.1875, 0.2217, 0.1562, 0.2217, 0.1562, 0.1933, 0.1562, 0.1933, 0.1562, 0.2217, 0.125, 0.2217, 0.125, 0.1933, 0.125, 0.1933, 0.125, 0.2217, 0.09375, 0.2217, 0.09375, 0.1933, 0.09375, 0.1933, 0.09375, 0.2217, 0.0625, 0.2217, 0.0625, 0.1933, 0.0625, 0.1933, 0.0625, 0.2217, 0.03125, 0.2217, 0.03125, 0.1933, 0.03125, 0.1933, 0.03125, 0.2217, 0.0005325, 0.2217, 0.001065, 0.1933, 0.03125, 0.0, 0.03125, 0.068, 0.001071, 0.068, 0.0, 0.0, 0.0625, 0.0, 0.0625, 0.068, 0.03125, 0.068, 0.03125, 0.0, 0.09375, 0.0, 0.09375, 0.068, 0.0625, 0.068, 0.0625, 0.0, 0.125, 0.0, 0.125, 0.068, 0.09375, 0.068, 0.09375, 0.0, 0.1562, 0.0, 0.1562, 0.068, 0.125, 0.068, 0.125, 0.0, 0.1875, 0.0, 0.1875, 0.068, 0.1562, 0.068, 0.1562, 0.0, 0.2188, 0.0, 0.2187, 0.068, 0.1875, 0.068, 0.1875, 0.0, 0.25, 0.0, 0.25, 0.068, 0.2187, 0.068, 0.2188, 0.0, 0.2812, 0.0, 0.2812, 0.068, 0.25, 0.068, 0.25, 0.0, 0.3125, 0.0, 0.3125, 0.068, 0.2812, 0.068, 0.2812, 0.0, 0.3438, 0.0, 0.3437, 0.068, 0.3125, 0.068, 0.3125, 0.0, 0.375, 0.0, 0.375, 0.068, 0.3437, 0.068, 0.3438, 0.0, 0.4062, 0.0, 0.4063, 0.068, 0.375, 0.068, 0.375, 0.0, 0.4375, 0.0, 0.4375, 0.068, 0.4063, 0.068, 0.4062, 0.0, 0.4688, 0.0, 0.4688, 0.068, 0.4375, 0.068, 0.4375, 0.0, 0.5, 0.0, 0.5, 0.068, 0.4688, 0.068, 0.4688, 0.0, 0.5312, 0.0, 0.5312, 0.068, 0.5, 0.068, 0.5, 0.0, 0.5625, 0.0, 0.5625, 0.068, 0.5312, 0.068, 0.5312, 0.0, 0.5938, 0.0, 0.5937, 0.068, 0.5625, 0.068, 0.5625, 0.0, 0.625, 0.0, 0.625, 0.068, 0.5937, 0.068, 0.5938, 0.0, 0.6562, 0.0, 0.6562, 0.068, 0.625, 0.068, 0.625, 0.0, 0.6875, 0.0, 0.6875, 0.068, 0.6562, 0.068, 0.6562, 0.0, 0.7188, 0.0, 0.7188, 0.068, 0.6875, 0.068, 0.6875, 0.0, 0.75, 0.0, 0.75, 0.068, 0.7188, 0.068, 0.7188, 0.0, 0.7812, 0.0, 0.7812, 0.068, 0.75, 0.068, 0.75, 0.0, 0.8125, 0.0, 0.8125, 0.068, 0.7812, 0.068, 0.7812, 0.0, 0.8438, 0.0, 0.8437, 0.068, 0.8125, 0.068, 0.8125, 0.0, 0.875, 0.0, 0.875, 0.068, 0.8437, 0.068, 0.8438, 0.0, 0.9062, 0.0, 0.9062, 0.068, 0.875, 0.068, 0.875, 0.0, 0.9375, 0.0, 0.9375, 0.068, 0.9062, 0.068, 0.9062, 0.0, 0.9688, 0.0, 0.9688, 0.068, 0.9375, 0.068, 0.9375, 0.0, 1.0, 0.0, 0.9989, 0.068, 0.9688, 0.068, 0.9688, 0.0, 0.03125, 0.068, 0.03125, 0.102, 0.001607, 0.102, 0.001071, 0.068, 0.0625, 0.068, 0.0625, 0.102, 0.03125, 0.102, 0.03125, 0.068, 0.09375, 0.068, 0.09375, 0.102, 0.0625, 0.102, 0.0625, 0.068, 0.125, 0.068, 0.125, 0.102, 0.09375, 0.102, 0.09375, 0.068, 0.1562, 0.068, 0.1562, 0.102, 0.125, 0.102, 0.125, 0.068, 0.1875, 0.068, 0.1875, 0.102, 0.1562, 0.102, 0.1562, 0.068, 0.2187, 0.068, 0.2188, 0.102, 0.1875, 0.102, 0.1875, 0.068, 0.25, 0.068, 0.25, 0.102, 0.2188, 0.102, 0.2187, 0.068, 0.2812, 0.068, 0.2812, 0.102, 0.25, 0.102, 0.25, 0.068, 0.3125, 0.068, 0.3125, 0.102, 0.2812, 0.102, 0.2812, 0.068, 0.3437, 0.068, 0.3438, 0.102, 0.3125, 0.102, 0.3125, 0.068, 0.375, 0.068, 0.375, 0.102, 0.3438, 0.102, 0.3437, 0.068, 0.4063, 0.068, 0.4062, 0.102, 0.375, 0.102, 0.375, 0.068, 0.4375, 0.068, 0.4375, 0.102, 0.4062, 0.102, 0.4063, 0.068, 0.4688, 0.068, 0.4688, 0.102, 0.4375, 0.102, 0.4375, 0.068, 0.5, 0.068, 0.5, 0.102, 0.4688, 0.102, 0.4688, 0.068, 0.5312, 0.068, 0.5312, 0.102, 0.5, 0.102, 0.5, 0.068, 0.5625, 0.068, 0.5625, 0.102, 0.5312, 0.102, 0.5312, 0.068, 0.5937, 0.068, 0.5937, 0.102, 0.5625, 0.102, 0.5625, 0.068, 0.625, 0.068, 0.625, 0.102, 0.5937, 0.102, 0.5937, 0.068, 0.6562, 0.068, 0.6562, 0.102, 0.625, 0.102, 0.625, 0.068, 0.6875, 0.068, 0.6875, 0.102, 0.6562, 0.102, 0.6562, 0.068, 0.7188, 0.068, 0.7188, 0.102, 0.6875, 0.102, 0.6875, 0.068, 0.75, 0.068, 0.75, 0.102, 0.7188, 0.102, 0.7188, 0.068, 0.7812, 0.068, 0.7812, 0.102, 0.75, 0.102, 0.75, 0.068, 0.8125, 0.068, 0.8125, 0.102, 0.7812, 0.102, 0.7812, 0.068, 0.8437, 0.068, 0.8437, 0.102, 0.8125, 0.102, 0.8125, 0.068, 0.875, 0.068, 0.875, 0.102, 0.8437, 0.102, 0.8437, 0.068, 0.9062, 0.068, 0.9062, 0.102, 0.875, 0.102, 0.875, 0.068, 0.9375, 0.068, 0.9375, 0.102, 0.9062, 0.102, 0.9062, 0.068, 0.9688, 0.068, 0.9688, 0.102, 0.9375, 0.102, 0.9375, 0.068, 0.9989, 0.068, 0.9984, 0.102, 0.9688, 0.102, 0.9688, 0.068])
me_tornadobody.update()

# ---- objects
ob_light = bpy.data.objects.new('Light', light_light)
ob_camera = bpy.data.objects.new('Camera', cam_camera)
ob_cylinder = bpy.data.objects.new('Cylinder', me_tornadobody)

# ---- transforms, parenting, visibility, modifiers, constraints
ob_light.location = (4.076, 1.005, 5.904)
ob_light.rotation_euler = (0.6503, 0.05522, 1.866)
ob_light.lock_rotations_4d = False
ob_light.empty_display_type = 'ARROWS'
ob_light.color = (0.0, 0.0, 0.0, 0.0)
ob_light.lineart.crease_threshold = 0.0
ob_camera.location = (7.359, -6.926, 4.958)
ob_camera.rotation_euler = (1.109, 0.0, 0.8149)
ob_camera.lock_rotations_4d = False
ob_camera.empty_display_type = 'ARROWS'
ob_camera.color = (0.0, 0.0, 0.0, 0.0)
ob_camera.display_type = 'WIRE'
ob_camera.lineart.crease_threshold = 0.0
ob_cylinder.location = (0.0, 0.0, 0.0)
_m = ob_cylinder.modifiers.new('Solidify', 'SOLIDIFY')

# ---- collection membership
col_collection.objects.link(ob_light)
col_collection.objects.link(ob_camera)
col_collection.objects.link(ob_cylinder)

# ---- scene / render settings (as saved in the file)
scene.camera = ob_camera
scene.frame_start = 1; scene.frame_end = 250; scene.frame_set(98)
scene.render.engine = 'BLENDER_EEVEE_NEXT'
scene.cycles.sampling_pattern = 'TABULATED_SOBOL'
bpy.context.view_layer.update()
